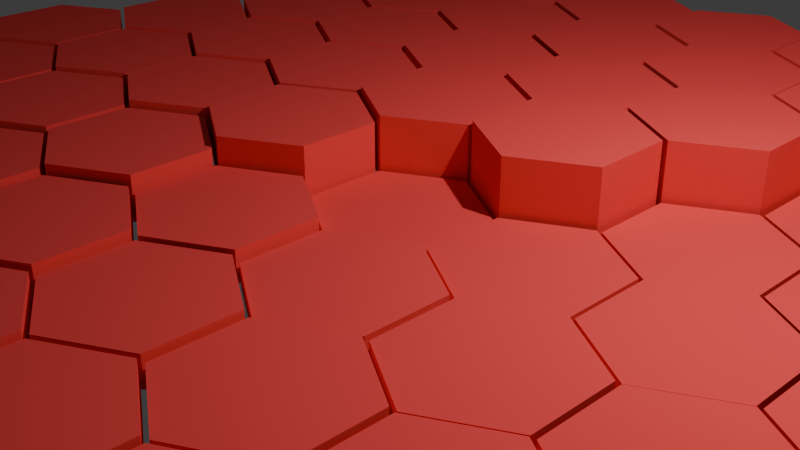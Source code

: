 # Source: NewTask.blend  (saved by Blender 4.0.36; exported with 4.5.12 LTS)
import bpy
from mathutils import Matrix  # noqa: F401  (used for matrix-valued properties, if any)

bpy.ops.wm.read_factory_settings(use_empty=True)
scene = bpy.context.scene
scene.name = 'Scene'

# ---- collections
col_collection = bpy.data.collections.new('Collection'); scene.collection.children.link(col_collection)

# ---- materials (node trees are filled in below, after node groups)
mat_material_001 = bpy.data.materials.new('Material.001')
mat_material_001.use_transparent_shadow = False
mat_material_001.diffuse_color = (1.0, 0.08491, 0.08491, 1.0)

# ---- node groups
ng_auto_smooth = bpy.data.node_groups.new('Auto Smooth', 'GeometryNodeTree')
_s = ng_auto_smooth.interface.new_socket(name='Geometry', in_out='OUTPUT', socket_type='NodeSocketGeometry')
_s = ng_auto_smooth.interface.new_socket(name='Geometry', in_out='INPUT', socket_type='NodeSocketGeometry')
_s = ng_auto_smooth.interface.new_socket(name='Angle', in_out='INPUT', socket_type='NodeSocketFloat')
_s.subtype = 'ANGLE'
_s.min_value = 0.0
_s.max_value = 3.142
ng_auto_smooth.is_modifier = True
_N = ng_auto_smooth.nodes; _L = ng_auto_smooth.links
n0 = _N.new('NodeGroupOutput'); n0.name = 'Group Output'; n0.location = (480, -100)
n1 = _N.new('NodeGroupInput'); n1.name = 'Group Input'; n1.location = (-420, -300)
n2 = _N.new('NodeGroupInput'); n2.name = 'Group Input.001'; n2.location = (-60, -100)
n3 = _N.new('GeometryNodeSetShadeSmooth'); n3.name = 'Set Shade Smooth'; n3.location = (120, -100)
n3.domain = 'EDGE'
n4 = _N.new('GeometryNodeSetShadeSmooth'); n4.name = 'Set Shade Smooth.001'; n4.location = (300, -100)
n5 = _N.new('GeometryNodeInputMeshEdgeAngle'); n5.name = 'Edge Angle'; n5.location = (-420, -220)
n6 = _N.new('GeometryNodeInputEdgeSmooth'); n6.name = 'Is Edge Smooth'; n6.location = (-60, -160)
n7 = _N.new('GeometryNodeInputShadeSmooth'); n7.name = 'Is Face Smooth'; n7.location = (-240, -340)
n8 = _N.new('FunctionNodeBooleanMath'); n8.name = 'Boolean Math'; n8.location = (-60, -220)
n9 = _N.new('FunctionNodeCompare'); n9.name = 'Compare'; n9.location = (-240, -180)
n9.operation = 'LESS_EQUAL'
_L.new(n5.outputs[0], n9.inputs[0])
_L.new(n4.outputs[0], n0.inputs[0])
_L.new(n1.outputs[1], n9.inputs[1])
_L.new(n9.outputs[0], n8.inputs[0])
_L.new(n7.outputs[0], n8.inputs[1])
_L.new(n2.outputs[0], n3.inputs[0])
_L.new(n6.outputs[0], n3.inputs[1])
_L.new(n3.outputs[0], n4.inputs[0])
_L.new(n8.outputs[0], n3.inputs[2])
n0.is_active_output = True

# ---- material node trees

# ---- world
world_world = bpy.data.worlds.new('World'); scene.world = world_world
world_world.use_nodes = True; world_world.node_tree.nodes.clear()
_N = world_world.node_tree.nodes; _L = world_world.node_tree.links
n0 = _N.new('ShaderNodeOutputWorld'); n0.name = 'World Output'; n0.location = (300, 300)
n1 = _N.new('ShaderNodeBackground'); n1.name = 'Background'; n1.location = (10, 300)
n1.inputs[0].default_value = (0.05088, 0.05088, 0.05088, 1.0)
_L.new(n1.outputs[0], n0.inputs[0])
n0.is_active_output = True
world_world.color = (0.05088, 0.05088, 0.05088)
world_world.use_sun_shadow = False
world_world.sun_shadow_jitter_overblur = 0.0

# ---- cameras
cam_camera = bpy.data.cameras.new('Camera')
cam_camera.clip_end = 100.0
cam_camera.ortho_scale = 7.314

# ---- lights
light_light = bpy.data.lights.new('Light', 'POINT')
light_light.transmission_factor = 0.0
light_light.use_soft_falloff = False
light_light.energy = 1000.0
light_light.shadow_soft_size = 0.1
light_light.shadow_maximum_resolution = 0.006
light_light.use_absolute_resolution = True

# ---- meshes
me_hex_grid = bpy.data.meshes.new('Hex.Grid')
me_hex_grid.from_pydata([(-6.928, 0.9675, 0.0), (-7.766, 0.4837, 0.0), (-7.766, -0.4837, 0.0), (-6.928, -0.9675, 0.0), (-6.09, -0.4837, 0.0), (-6.09, 0.4837, 0.0), (-6.062, 2.467, 0.0), (-6.9, 1.984, 0.0), (-6.9, 1.016, 0.0), (-6.062, 0.5325, 0.0), (-5.224, 1.016, 0.0), (-5.224, 1.984, 0.0), (-5.196, 3.967, 0.0), (-6.034, 3.484, 0.0), (-6.034, 2.516, 0.0), (-5.196, 2.033, 0.0), (-4.358, 2.516, 0.0), (-4.358, 3.484, 0.0), (-4.33, 5.468, 0.0), (-5.168, 4.984, 0.0), (-5.168, 4.016, 0.0), (-4.33, 3.533, 0.0), (-3.492, 4.016, 0.0), (-3.492, 4.984, 0.0), (-3.464, 6.968, 0.0), (-4.302, 6.484, 0.0), (-4.302, 5.516, 0.0), (-3.464, 5.032, 0.0), (-2.626, 5.516, 0.0), (-2.626, 6.484, 0.0), (-6.062, -0.5325, 0.0), (-6.9, -1.016, 0.0), (-6.9, -1.984, 0.0), (-6.062, -2.467, 0.0), (-5.224, -1.984, 0.0), (-5.224, -1.016, 0.0), (-5.196, 0.9675, 0.0), (-6.034, 0.4837, 0.0), (-6.034, -0.4837, 0.0), (-5.196, -0.9675, 0.0), (-4.358, -0.4837, 0.0), (-4.358, 0.4837, 0.0), (-4.33, 2.467, 0.0), (-5.168, 1.984, 0.0), (-5.168, 1.016, 0.0), (-4.33, 0.5325, 0.0), (-3.492, 1.016, 0.0), (-3.492, 1.984, 0.0), (-3.464, 3.967, 0.0), (-4.302, 3.484, 0.0), (-4.302, 2.516, 0.0), (-3.464, 2.033, 0.0), (-2.626, 2.516, 0.0), (-2.626, 3.484, 0.0), (-2.598, 5.468, 0.0), (-3.436, 4.984, 0.0), (-3.436, 4.016, 0.0), (-2.598, 3.533, 0.0), (-1.76, 4.016, 0.0), (-1.76, 4.984, 0.0), (-1.732, 6.968, 0.0), (-2.57, 6.484, 0.0), (-2.57, 5.516, 0.0), (-1.732, 5.032, 0.0), (-0.8942, 5.516, 0.0), (-0.8942, 6.484, 0.0), (-5.196, -2.033, 0.0), (-6.034, -2.516, 0.0), (-6.034, -3.484, 0.0), (-5.196, -3.967, 0.0), (-4.358, -3.484, 0.0), (-4.358, -2.516, 0.0), (-4.33, -0.5325, 0.0), (-5.168, -1.016, 0.0), (-5.168, -1.984, 0.0), (-4.33, -2.467, 0.0), (-3.492, -1.984, 0.0), (-3.492, -1.016, 0.0), (-3.464, 0.9675, 0.0), (-4.302, 0.4837, 0.0), (-4.302, -0.4837, 0.0), (-3.464, -0.9675, 0.0), (-2.626, -0.4837, 0.0), (-2.626, 0.4837, 0.0), (-2.598, 2.467, 0.0), (-3.436, 1.984, 0.0), (-3.436, 1.016, 0.0), (-2.598, 0.5325, 0.0), (-1.76, 1.016, 0.0), (-1.76, 1.984, 0.0), (-1.732, 3.967, 0.0), (-2.57, 3.484, 0.0), (-2.57, 2.516, 0.0), (-1.732, 2.033, 0.0), (-0.8942, 2.516, 0.0), (-0.8942, 3.484, 0.0), (-0.866, 5.468, 0.0), (-1.704, 4.984, 0.0), (-1.704, 4.016, 0.0), (-0.866, 3.533, 0.0), (-0.02815, 4.016, 0.0), (-0.02815, 4.984, 0.0), (0.0, 6.968, 0.0), (-0.8379, 6.484, 0.0), (-0.8379, 5.516, 0.0), (0.0, 5.032, 0.0), (0.8379, 5.516, 0.0), (0.8379, 6.484, 0.0), (-4.33, -3.533, 0.0), (-5.168, -4.016, 0.0), (-5.168, -4.984, 0.0), (-4.33, -5.468, 0.0), (-3.492, -4.984, 0.0), (-3.492, -4.016, 0.0), (-3.464, -2.033, 0.0), (-4.302, -2.516, 0.0), (-4.302, -3.484, 0.0), (-3.464, -3.967, 0.0), (-2.626, -3.484, 0.0), (-2.626, -2.516, 0.0), (-2.598, -0.5325, 0.0), (-3.436, -1.016, 0.0), (-3.436, -1.984, 0.0), (-2.598, -2.467, 0.0), (-1.76, -1.984, 0.0), (-1.76, -1.016, 0.0), (-1.732, 0.9675, 0.0), (-2.57, 0.4837, 0.0), (-2.57, -0.4837, 0.0), (-1.732, -0.9675, 0.0), (-0.8942, -0.4837, 0.0), (-0.8942, 0.4837, 0.0), (-0.866, 2.467, 0.0), (-1.704, 1.984, 0.0), (-1.704, 1.016, 0.0), (-0.866, 0.5325, 0.0), (-0.02815, 1.016, 0.0), (-0.02815, 1.984, 0.0), (0.0, 3.967, 0.0), (-0.8379, 3.484, 0.0), (-0.8379, 2.516, 0.0), (0.0, 2.033, 0.0), (0.8379, 2.516, 0.0), (0.8379, 3.484, 0.0), (0.866, 5.468, 0.0), (0.02815, 4.984, 0.0), (0.02815, 4.016, 0.0), (0.866, 3.533, 0.0), (1.704, 4.016, 0.0), (1.704, 4.984, 0.0), (1.732, 6.968, 0.0), (0.8942, 6.484, 0.0), (0.8942, 5.516, 0.0), (1.732, 5.032, 0.0), (2.57, 5.516, 0.0), (2.57, 6.484, 0.0), (-3.464, -5.032, 0.0), (-4.302, -5.516, 0.0), (-4.302, -6.484, 0.0), (-3.464, -6.968, 0.0), (-2.626, -6.484, 0.0), (-2.626, -5.516, 0.0), (-2.598, -3.533, 0.0), (-3.436, -4.016, 0.0), (-3.436, -4.984, 0.0), (-2.598, -5.468, 0.0), (-1.76, -4.984, 0.0), (-1.76, -4.016, 0.0), (-1.732, -2.033, 0.0), (-2.57, -2.516, 0.0), (-2.57, -3.484, 0.0), (-1.732, -3.967, 0.0), (-0.8942, -3.484, 0.0), (-0.8942, -2.516, 0.0), (-0.866, -0.5325, 0.0), (-1.704, -1.016, 0.0), (-1.704, -1.984, 0.0), (-0.866, -2.467, 0.0), (-0.02815, -1.984, 0.0), (-0.02815, -1.016, 0.0), (0.0, 0.9675, 0.0), (-0.8379, 0.4837, 0.0), (-0.8379, -0.4837, 0.0), (0.0, -0.9675, 0.0), (0.8379, -0.4837, 0.0), (0.8379, 0.4837, 0.0), (0.866, 2.467, 0.0), (0.02815, 1.984, 0.0), (0.02815, 1.016, 0.0), (0.866, 0.5325, 0.0), (1.704, 1.016, 0.0), (1.704, 1.984, 0.0), (1.732, 3.967, 0.0), (0.8942, 3.484, 0.0), (0.8942, 2.516, 0.0), (1.732, 2.033, 0.0), (2.57, 2.516, 0.0), (2.57, 3.484, 0.0), (2.598, 5.468, 0.0), (1.76, 4.984, 0.0), (1.76, 4.016, 0.0), (2.598, 3.533, 0.0), (3.436, 4.016, 0.0), (3.436, 4.984, 0.0), (3.464, 6.968, 0.0), (2.626, 6.484, 0.0), (2.626, 5.516, 0.0), (3.464, 5.032, 0.0), (4.302, 5.516, 0.0), (4.302, 6.484, 0.0), (-1.732, -5.032, 0.0), (-2.57, -5.516, 0.0), (-2.57, -6.484, 0.0), (-1.732, -6.968, 0.0), (-0.8942, -6.484, 0.0), (-0.8942, -5.516, 0.0), (-0.866, -3.533, 0.0), (-1.704, -4.016, 0.0), (-1.704, -4.984, 0.0), (-0.866, -5.468, 0.0), (-0.02815, -4.984, 0.0), (-0.02815, -4.016, 0.0), (0.0, -2.033, 0.0), (-0.8379, -2.516, 0.0), (-0.8379, -3.484, 0.0), (0.0, -3.967, 0.0), (0.8379, -3.484, 0.0), (0.8379, -2.516, 0.0), (0.866, -0.5325, 0.0), (0.02815, -1.016, 0.0), (0.02815, -1.984, 0.0), (0.866, -2.467, 0.0), (1.704, -1.984, 0.0), (1.704, -1.016, 0.0), (1.732, 0.9675, 0.0), (0.8942, 0.4837, 0.0), (0.8942, -0.4837, 0.0), (1.732, -0.9675, 0.0), (2.57, -0.4837, 0.0), (2.57, 0.4837, 0.0), (2.598, 2.467, 0.0), (1.76, 1.984, 0.0), (1.76, 1.016, 0.0), (2.598, 0.5325, 0.0), (3.436, 1.016, 0.0), (3.436, 1.984, 0.0), (3.464, 3.967, 0.0), (2.626, 3.484, 0.0), (2.626, 2.516, 0.0), (3.464, 2.033, 0.0), (4.302, 2.516, 0.0), (4.302, 3.484, 0.0), (4.33, 5.468, 0.0), (3.492, 4.984, 0.0), (3.492, 4.016, 0.0), (4.33, 3.533, 0.0), (5.168, 4.016, 0.0), (5.168, 4.984, 0.0), (0.0, -5.032, 0.0), (-0.8379, -5.516, 0.0), (-0.8379, -6.484, 0.0), (0.0, -6.968, 0.0), (0.8379, -6.484, 0.0), (0.8379, -5.516, 0.0), (0.866, -3.533, 0.0), (0.02815, -4.016, 0.0), (0.02815, -4.984, 0.0), (0.866, -5.468, 0.0), (1.704, -4.984, 0.0), (1.704, -4.016, 0.0), (1.732, -2.033, 0.0), (0.8942, -2.516, 0.0), (0.8942, -3.484, 0.0), (1.732, -3.967, 0.0), (2.57, -3.484, 0.0), (2.57, -2.516, 0.0), (2.598, -0.5325, 0.0), (1.76, -1.016, 0.0), (1.76, -1.984, 0.0), (2.598, -2.467, 0.0), (3.436, -1.984, 0.0), (3.436, -1.016, 0.0), (3.464, 0.9675, 0.0), (2.626, 0.4837, 0.0), (2.626, -0.4837, 0.0), (3.464, -0.9675, 0.0), (4.302, -0.4837, 0.0), (4.302, 0.4837, 0.0), (4.33, 2.467, 0.0), (3.492, 1.984, 0.0), (3.492, 1.016, 0.0), (4.33, 0.5325, 0.0), (5.168, 1.016, 0.0), (5.168, 1.984, 0.0), (5.196, 3.967, 0.0), (4.358, 3.484, 0.0), (4.358, 2.516, 0.0), (5.196, 2.033, 0.0), (6.034, 2.516, 0.0), (6.034, 3.484, 0.0), (1.732, -5.032, 0.0), (0.8942, -5.516, 0.0), (0.8942, -6.484, 0.0), (1.732, -6.968, 0.0), (2.57, -6.484, 0.0), (2.57, -5.516, 0.0), (2.598, -3.533, 0.0), (1.76, -4.016, 0.0), (1.76, -4.984, 0.0), (2.598, -5.468, 0.0), (3.436, -4.984, 0.0), (3.436, -4.016, 0.0), (3.464, -2.033, 0.0), (2.626, -2.516, 0.0), (2.626, -3.484, 0.0), (3.464, -3.967, 0.0), (4.302, -3.484, 0.0), (4.302, -2.516, 0.0), (4.33, -0.5325, 0.0), (3.492, -1.016, 0.0), (3.492, -1.984, 0.0), (4.33, -2.467, 0.0), (5.168, -1.984, 0.0), (5.168, -1.016, 0.0), (5.196, 0.9675, 0.0), (4.358, 0.4837, 0.0), (4.358, -0.4837, 0.0), (5.196, -0.9675, 0.0), (6.034, -0.4837, 0.0), (6.034, 0.4837, 0.0), (6.062, 2.467, 0.0), (5.224, 1.984, 0.0), (5.224, 1.016, 0.0), (6.062, 0.5325, 0.0), (6.9, 1.016, 0.0), (6.9, 1.984, 0.0), (3.464, -5.032, 0.0), (2.626, -5.516, 0.0), (2.626, -6.484, 0.0), (3.464, -6.968, 0.0), (4.302, -6.484, 0.0), (4.302, -5.516, 0.0), (4.33, -3.533, 0.0), (3.492, -4.016, 0.0), (3.492, -4.984, 0.0), (4.33, -5.468, 0.0), (5.168, -4.984, 0.0), (5.168, -4.016, 0.0), (5.196, -2.033, 0.0), (4.358, -2.516, 0.0), (4.358, -3.484, 0.0), (5.196, -3.967, 0.0), (6.034, -3.484, 0.0), (6.034, -2.516, 0.0), (6.062, -0.5325, 0.0), (5.224, -1.016, 0.0), (5.224, -1.984, 0.0), (6.062, -2.467, 0.0), (6.9, -1.984, 0.0), (6.9, -1.016, 0.0), (6.928, 0.9675, 0.0), (6.09, 0.4837, 0.0), (6.09, -0.4837, 0.0), (6.928, -0.9675, 0.0), (7.766, -0.4837, 0.0), (7.766, 0.4837, 0.0), (-6.928, 0.9675, 0.5745), (-7.766, 0.4837, 0.5745), (-7.766, -0.4837, 0.5745), (-6.928, -0.9675, 0.5745), (-6.09, -0.4837, 0.5745), (-6.09, 0.4837, 0.5745), (-6.062, 2.467, 0.607), (-6.9, 1.984, 0.607), (-6.9, 1.016, 0.607), (-6.062, 0.5325, 0.607), (-5.224, 1.016, 0.607), (-5.224, 1.984, 0.607), (-5.196, 3.967, 0.6407), (-6.034, 3.484, 0.6407), (-6.034, 2.516, 0.6407), (-5.196, 2.033, 0.6407), (-4.358, 2.516, 0.6407), (-4.358, 3.484, 0.6407), (-4.33, 5.468, 0.6702), (-5.168, 4.984, 0.6702), (-5.168, 4.016, 0.6702), (-4.33, 3.533, 0.6702), (-3.492, 4.016, 0.6702), (-3.492, 4.984, 0.6702), (-3.464, 6.968, 0.6932), (-4.302, 6.484, 0.6932), (-4.302, 5.516, 0.6932), (-3.464, 5.032, 0.6932), (-2.626, 5.516, 0.6932), (-2.626, 6.484, 0.6932), (-6.062, -0.5325, 0.5449), (-6.9, -1.016, 0.5449), (-6.9, -1.984, 0.5449), (-6.062, -2.467, 0.5449), (-5.224, -1.984, 0.5449), (-5.224, -1.016, 0.5449), (-5.196, 0.9675, 0.582), (-6.034, 0.4837, 0.582), (-6.034, -0.4837, 0.582), (-5.196, -0.9675, 0.582), (-4.358, -0.4837, 0.582), (-4.358, 0.4837, 0.582), (-4.33, 2.467, 0.6276), (-5.168, 1.984, 0.6276), (-5.168, 1.016, 0.6276), (-4.33, 0.5325, 0.6276), (-3.492, 1.016, 0.6276), (-3.492, 1.984, 0.6276), (-3.464, 3.967, 0.6694), (-4.302, 3.484, 0.6694), (-4.302, 2.516, 0.6694), (-3.464, 2.033, 0.6694), (-2.626, 2.516, 0.6694), (-2.626, 3.484, 0.6694), (-2.598, 5.468, 0.6994), (-3.436, 4.984, 0.6994), (-3.436, 4.016, 0.6994), (-2.598, 3.533, 0.6994), (-1.76, 4.016, 0.6994), (-1.76, 4.984, 0.6994), (-1.732, 6.968, 0.7193), (-2.57, 6.484, 0.7193), (-2.57, 5.516, 0.7193), (-1.732, 5.032, 0.7193), (-0.8942, 5.516, 0.7193), (-0.8942, 6.484, 0.7193), (-5.196, -2.033, 0.5064), (-6.034, -2.516, 0.5064), (-6.034, -3.484, 0.5064), (-5.196, -3.967, 0.5064), (-4.358, -3.484, 0.5064), (-4.358, -2.516, 0.5064), (-4.33, -0.5325, 0.5393), (-5.168, -1.016, 0.5393), (-5.168, -1.984, 0.5393), (-4.33, -2.467, 0.5393), (-3.492, -1.984, 0.5393), (-3.492, -1.016, 0.5393), (-3.464, 0.9675, 0.5989), (-4.302, 0.4837, 0.5989), (-4.302, -0.4837, 0.5989), (-3.464, -0.9675, 0.5989), (-2.626, -0.4837, 0.5989), (-2.626, 0.4837, 0.5989), (-2.598, 2.467, 0.6675), (-3.436, 1.984, 0.6675), (-3.436, 1.016, 0.6675), (-2.598, 0.5325, 0.6675), (-1.76, 1.016, 0.6675), (-1.76, 1.984, 0.6675), (-1.732, 3.967, 0.7107), (-2.57, 3.484, 0.7107), (-2.57, 2.516, 0.7107), (-1.732, 2.033, 0.7107), (-0.8942, 2.516, 0.7107), (-0.8942, 3.484, 0.7107), (-0.866, 5.468, 0.7336), (-1.704, 4.984, 0.7336), (-1.704, 4.016, 0.7336), (-0.866, 3.533, 0.7336), (-0.02815, 4.016, 0.7336), (-0.02815, 4.984, 0.7336), (0.0, 6.968, 0.7467), (-0.8379, 6.484, 0.7467), (-0.8379, 5.516, 0.7467), (0.0, 5.032, 0.7467), (0.8379, 5.516, 0.7467), (0.8379, 6.484, 0.7467), (-4.33, -3.533, 0.4656), (-5.168, -4.016, 0.4656), (-5.168, -4.984, 0.4656), (-4.33, -5.468, 0.4656), (-3.492, -4.984, 0.4656), (-3.492, -4.016, 0.4656), (-3.464, -2.033, 0.4799), (-4.302, -2.516, 0.4799), (-4.302, -3.484, 0.4799), (-3.464, -3.967, 0.4799), (-2.626, -3.484, 0.4799), (-2.626, -2.516, 0.4799), (-2.598, -0.5325, 0.5221), (-3.436, -1.016, 0.5221), (-3.436, -1.984, 0.5221), (-2.598, -2.467, 0.5221), (-1.76, -1.984, 0.5221), (-1.76, -1.016, 0.5221), (-1.732, 0.9675, 0.6605), (-2.57, 0.4837, 0.6605), (-2.57, -0.4837, 0.6605), (-1.732, -0.9675, 0.6605), (-0.8942, -0.4837, 0.6605), (-0.8942, 0.4837, 0.6605), (-0.866, 2.467, 0.7369), (-1.704, 1.984, 0.7369), (-1.704, 1.016, 0.7369), (-0.866, 0.5325, 0.7369), (-0.02815, 1.016, 0.7369), (-0.02815, 1.984, 0.7369), (0.0, 3.967, 0.7582), (-0.8379, 3.484, 0.7582), (-0.8379, 2.516, 0.7582), (0.0, 2.033, 0.7582), (0.8379, 2.516, 0.7582), (0.8379, 3.484, 0.7582), (0.866, 5.468, 0.7673), (0.02815, 4.984, 0.7673), (0.02815, 4.016, 0.7673), (0.866, 3.533, 0.7673), (1.704, 4.016, 0.7673), (1.704, 4.984, 0.7673), (1.732, 6.968, 0.7724), (0.8942, 6.484, 0.7724), (0.8942, 5.516, 0.7724), (1.732, 5.032, 0.7724), (2.57, 5.516, 0.7724), (2.57, 6.484, 0.7724), (-3.464, -5.032, 0.4319), (-4.302, -5.516, 0.4319), (-4.302, -6.484, 0.4319), (-3.464, -6.968, 0.4319), (-2.626, -6.484, 0.4319), (-2.626, -5.516, 0.4319), (-2.598, -3.533, 0.4286), (-3.436, -4.016, 0.4286), (-3.436, -4.984, 0.4286), (-2.598, -5.468, 0.4286), (-1.76, -4.984, 0.4286), (-1.76, -4.016, 0.4286), (-1.732, -2.033, 0.42), (-2.57, -2.516, 0.42), (-2.57, -3.484, 0.42), (-1.732, -3.967, 0.42), (-0.8942, -3.484, 0.42), (-0.8942, -2.516, 0.42), (-0.866, -0.5325, 0.3517), (-1.704, -1.016, 0.3517), (-1.704, -1.984, 0.3517), (-0.866, -2.467, 0.3517), (-0.02815, -1.984, 0.3517), (-0.02815, -1.016, 0.3517), (0.0, 0.9675, 0.1184), (-0.8379, 0.4837, 0.1184), (-0.8379, -0.4837, 0.1184), (0.0, -0.9675, 0.1184), (0.8379, -0.4837, 0.1184), (0.8379, 0.4837, 0.1184), (0.866, 2.467, 0.8023), (0.02815, 1.984, 0.8023), (0.02815, 1.016, 0.8023), (0.866, 0.5325, 0.8023), (1.704, 1.016, 0.8023), (1.704, 1.984, 0.8023), (1.732, 3.967, 0.7977), (0.8942, 3.484, 0.7977), (0.8942, 2.516, 0.7977), (1.732, 2.033, 0.7977), (2.57, 2.516, 0.7977), (2.57, 3.484, 0.7977), (2.598, 5.468, 0.7954), (1.76, 4.984, 0.7954), (1.76, 4.016, 0.7954), (2.598, 3.533, 0.7954), (3.436, 4.016, 0.7954), (3.436, 4.984, 0.7954), (3.464, 6.968, 0.7942), (2.626, 6.484, 0.7942), (2.626, 5.516, 0.7942), (3.464, 5.032, 0.7942), (4.302, 5.516, 0.7942), (4.302, 6.484, 0.7942), (-1.732, -5.032, 0.3971), (-2.57, -5.516, 0.3971), (-2.57, -6.484, 0.3971), (-1.732, -6.968, 0.3971), (-0.8942, -6.484, 0.3971), (-0.8942, -5.516, 0.3971), (-0.866, -3.533, 0.3766), (-1.704, -4.016, 0.3766), (-1.704, -4.984, 0.3766), (-0.866, -5.468, 0.3766), (-0.02815, -4.984, 0.3766), (-0.02815, -4.016, 0.3766), (0.0, -2.033, 0.3293), (-0.8379, -2.516, 0.3293), (-0.8379, -3.484, 0.3293), (0.0, -3.967, 0.3293), (0.8379, -3.484, 0.3293), (0.8379, -2.516, 0.3293), (0.866, -0.5325, 0.2351), (0.02815, -1.016, 0.2351), (0.02815, -1.984, 0.2351), (0.866, -2.467, 0.2351), (1.704, -1.984, 0.2351), (1.704, -1.016, 0.2351), (1.732, 0.9675, 0.1668), (0.8942, 0.4837, 0.1668), (0.8942, -0.4837, 0.1668), (1.732, -0.9675, 0.1668), (2.57, -0.4837, 0.1668), (2.57, 0.4837, 0.1668), (2.598, 2.467, 0.1383), (1.76, 1.984, 0.1383), (1.76, 1.016, 0.1383), (2.598, 0.5325, 0.1383), (3.436, 1.016, 0.1383), (3.436, 1.984, 0.1383), (3.464, 3.967, 0.1245), (2.626, 3.484, 0.1245), (2.626, 2.516, 0.1245), (3.464, 2.033, 0.1245), (4.302, 2.516, 0.1245), (4.302, 3.484, 0.1245), (4.33, 5.468, 0.1167), (3.492, 4.984, 0.1167), (3.492, 4.016, 0.1167), (4.33, 3.533, 0.1167), (5.168, 4.016, 0.1167), (5.168, 4.984, 0.1167), (0.0, -5.032, 0.3589), (-0.8379, -5.516, 0.3589), (-0.8379, -6.484, 0.3589), (0.0, -6.968, 0.3589), (0.8379, -6.484, 0.3589), (0.8379, -5.516, 0.3589), (0.866, -3.533, 0.3263), (0.02815, -4.016, 0.3263), (0.02815, -4.984, 0.3263), (0.866, -5.468, 0.3263), (1.704, -4.984, 0.3263), (1.704, -4.016, 0.3263), (1.732, -2.033, 0.2763), (0.8942, -2.516, 0.2763), (0.8942, -3.484, 0.2763), (1.732, -3.967, 0.2763), (2.57, -3.484, 0.2763), (2.57, -2.516, 0.2763), (2.598, -0.5325, 0.2213), (1.76, -1.016, 0.2213), (1.76, -1.984, 0.2213), (2.598, -2.467, 0.2213), (3.436, -1.984, 0.2213), (3.436, -1.016, 0.2213), (3.464, 0.9675, 0.1814), (2.626, 0.4837, 0.1814), (2.626, -0.4837, 0.1814), (3.464, -0.9675, 0.1814), (4.302, -0.4837, 0.1814), (4.302, 0.4837, 0.1814), (4.33, 2.467, 0.157), (3.492, 1.984, 0.157), (3.492, 1.016, 0.157), (4.33, 0.5325, 0.157), (5.168, 1.016, 0.157), (5.168, 1.984, 0.157), (5.196, 3.967, 0.142), (4.358, 3.484, 0.142), (4.358, 2.516, 0.142), (5.196, 2.033, 0.142), (6.034, 2.516, 0.142), (6.034, 3.484, 0.142), (1.732, -5.032, 0.3252), (0.8942, -5.516, 0.3252), (0.8942, -6.484, 0.3252), (1.732, -6.968, 0.3252), (2.57, -6.484, 0.3252), (2.57, -5.516, 0.3252), (2.598, -3.533, 0.2919), (1.76, -4.016, 0.2919), (1.76, -4.984, 0.2919), (2.598, -5.468, 0.2919), (3.436, -4.984, 0.2919), (3.436, -4.016, 0.2919), (3.464, -2.033, 0.2528), (2.626, -2.516, 0.2528), (2.626, -3.484, 0.2528), (3.464, -3.967, 0.2528), (4.302, -3.484, 0.2528), (4.302, -2.516, 0.2528), (4.33, -0.5325, 0.2163), (3.492, -1.016, 0.2163), (3.492, -1.984, 0.2163), (4.33, -2.467, 0.2163), (5.168, -1.984, 0.2163), (5.168, -1.016, 0.2163), (5.196, 0.9675, 0.1881), (4.358, 0.4837, 0.1881), (4.358, -0.4837, 0.1881), (5.196, -0.9675, 0.1881), (6.034, -0.4837, 0.1881), (6.034, 0.4837, 0.1881), (6.062, 2.467, 0.168), (5.224, 1.984, 0.168), (5.224, 1.016, 0.168), (6.062, 0.5325, 0.168), (6.9, 1.016, 0.168), (6.9, 1.984, 0.168), (3.464, -5.032, 0.2997), (2.626, -5.516, 0.2997), (2.626, -6.484, 0.2997), (3.464, -6.968, 0.2997), (4.302, -6.484, 0.2997), (4.302, -5.516, 0.2997), (4.33, -3.533, 0.2706), (3.492, -4.016, 0.2706), (3.492, -4.984, 0.2706), (4.33, -5.468, 0.2706), (5.168, -4.984, 0.2706), (5.168, -4.016, 0.2706), (5.196, -2.033, 0.2407), (4.358, -2.516, 0.2407), (4.358, -3.484, 0.2407), (5.196, -3.967, 0.2407), (6.034, -3.484, 0.2407), (6.034, -2.516, 0.2407), (6.062, -0.5325, 0.2138), (5.224, -1.016, 0.2138), (5.224, -1.984, 0.2138), (6.062, -2.467, 0.2138), (6.9, -1.984, 0.2138), (6.9, -1.016, 0.2138), (6.928, 0.9675, 0.1919), (6.09, 0.4837, 0.1919), (6.09, -0.4837, 0.1919), (6.928, -0.9675, 0.1919), (7.766, -0.4837, 0.1919), (7.766, 0.4837, 0.1919)], [], [(0, 3, 2, 1), (3, 0, 5, 4), (6, 9, 8, 7), (9, 6, 11, 10), (12, 15, 14, 13), (15, 12, 17, 16), (18, 21, 20, 19), (21, 18, 23, 22), (24, 27, 26, 25), (27, 24, 29, 28), (30, 33, 32, 31), (33, 30, 35, 34), (36, 39, 38, 37), (39, 36, 41, 40), (42, 45, 44, 43), (45, 42, 47, 46), (48, 51, 50, 49), (51, 48, 53, 52), (54, 57, 56, 55), (57, 54, 59, 58), (60, 63, 62, 61), (63, 60, 65, 64), (66, 69, 68, 67), (69, 66, 71, 70), (72, 75, 74, 73), (75, 72, 77, 76), (78, 81, 80, 79), (81, 78, 83, 82), (84, 87, 86, 85), (87, 84, 89, 88), (90, 93, 92, 91), (93, 90, 95, 94), (96, 99, 98, 97), (99, 96, 101, 100), (102, 105, 104, 103), (105, 102, 107, 106), (108, 111, 110, 109), (111, 108, 113, 112), (114, 117, 116, 115), (117, 114, 119, 118), (120, 123, 122, 121), (123, 120, 125, 124), (126, 129, 128, 127), (129, 126, 131, 130), (132, 135, 134, 133), (135, 132, 137, 136), (138, 141, 140, 139), (141, 138, 143, 142), (144, 147, 146, 145), (147, 144, 149, 148), (150, 153, 152, 151), (153, 150, 155, 154), (156, 159, 158, 157), (159, 156, 161, 160), (162, 165, 164, 163), (165, 162, 167, 166), (168, 171, 170, 169), (171, 168, 173, 172), (174, 177, 176, 175), (177, 174, 179, 178), (180, 183, 182, 181), (183, 180, 185, 184), (186, 189, 188, 187), (189, 186, 191, 190), (192, 195, 194, 193), (195, 192, 197, 196), (198, 201, 200, 199), (201, 198, 203, 202), (204, 207, 206, 205), (207, 204, 209, 208), (210, 213, 212, 211), (213, 210, 215, 214), (216, 219, 218, 217), (219, 216, 221, 220), (222, 225, 224, 223), (225, 222, 227, 226), (228, 231, 230, 229), (231, 228, 233, 232), (234, 237, 236, 235), (237, 234, 239, 238), (240, 243, 242, 241), (243, 240, 245, 244), (246, 249, 248, 247), (249, 246, 251, 250), (252, 255, 254, 253), (255, 252, 257, 256), (258, 261, 260, 259), (261, 258, 263, 262), (264, 267, 266, 265), (267, 264, 269, 268), (270, 273, 272, 271), (273, 270, 275, 274), (276, 279, 278, 277), (279, 276, 281, 280), (282, 285, 284, 283), (285, 282, 287, 286), (288, 291, 290, 289), (291, 288, 293, 292), (294, 297, 296, 295), (297, 294, 299, 298), (300, 303, 302, 301), (303, 300, 305, 304), (306, 309, 308, 307), (309, 306, 311, 310), (312, 315, 314, 313), (315, 312, 317, 316), (318, 321, 320, 319), (321, 318, 323, 322), (324, 327, 326, 325), (327, 324, 329, 328), (330, 333, 332, 331), (333, 330, 335, 334), (336, 339, 338, 337), (339, 336, 341, 340), (342, 345, 344, 343), (345, 342, 347, 346), (348, 351, 350, 349), (351, 348, 353, 352), (354, 357, 356, 355), (357, 354, 359, 358), (360, 363, 362, 361), (363, 360, 365, 364), (366, 367, 368, 369), (369, 370, 371, 366), (2, 3, 369, 368), (0, 1, 367, 366), (5, 0, 366, 371), (3, 4, 370, 369), (1, 2, 368, 367), (4, 5, 371, 370), (372, 373, 374, 375), (375, 376, 377, 372), (10, 11, 377, 376), (8, 9, 375, 374), (6, 7, 373, 372), (11, 6, 372, 377), (9, 10, 376, 375), (7, 8, 374, 373), (378, 379, 380, 381), (381, 382, 383, 378), (16, 17, 383, 382), (14, 15, 381, 380), (12, 13, 379, 378), (17, 12, 378, 383), (15, 16, 382, 381), (13, 14, 380, 379), (384, 385, 386, 387), (387, 388, 389, 384), (21, 22, 388, 387), (19, 20, 386, 385), (22, 23, 389, 388), (20, 21, 387, 386), (18, 19, 385, 384), (23, 18, 384, 389), (390, 391, 392, 393), (393, 394, 395, 390), (29, 24, 390, 395), (27, 28, 394, 393), (25, 26, 392, 391), (28, 29, 395, 394), (26, 27, 393, 392), (24, 25, 391, 390), (396, 397, 398, 399), (399, 400, 401, 396), (30, 31, 397, 396), (35, 30, 396, 401), (33, 34, 400, 399), (31, 32, 398, 397), (34, 35, 401, 400), (32, 33, 399, 398), (402, 403, 404, 405), (405, 406, 407, 402), (40, 41, 407, 406), (38, 39, 405, 404), (36, 37, 403, 402), (41, 36, 402, 407), (39, 40, 406, 405), (37, 38, 404, 403), (408, 409, 410, 411), (411, 412, 413, 408), (46, 47, 413, 412), (44, 45, 411, 410), (42, 43, 409, 408), (47, 42, 408, 413), (45, 46, 412, 411), (43, 44, 410, 409), (414, 415, 416, 417), (417, 418, 419, 414), (49, 50, 416, 415), (52, 53, 419, 418), (50, 51, 417, 416), (48, 49, 415, 414), (53, 48, 414, 419), (51, 52, 418, 417), (420, 421, 422, 423), (423, 424, 425, 420), (59, 54, 420, 425), (57, 58, 424, 423), (55, 56, 422, 421), (58, 59, 425, 424), (56, 57, 423, 422), (54, 55, 421, 420), (426, 427, 428, 429), (429, 430, 431, 426), (65, 60, 426, 431), (63, 64, 430, 429), (61, 62, 428, 427), (64, 65, 431, 430), (62, 63, 429, 428), (60, 61, 427, 426), (432, 433, 434, 435), (435, 436, 437, 432), (68, 69, 435, 434), (66, 67, 433, 432), (71, 66, 432, 437), (69, 70, 436, 435), (67, 68, 434, 433), (70, 71, 437, 436), (438, 439, 440, 441), (441, 442, 443, 438), (76, 77, 443, 442), (74, 75, 441, 440), (72, 73, 439, 438), (77, 72, 438, 443), (75, 76, 442, 441), (73, 74, 440, 439), (444, 445, 446, 447), (447, 448, 449, 444), (82, 83, 449, 448), (80, 81, 447, 446), (78, 79, 445, 444), (83, 78, 444, 449), (81, 82, 448, 447), (79, 80, 446, 445), (450, 451, 452, 453), (453, 454, 455, 450), (87, 88, 454, 453), (85, 86, 452, 451), (88, 89, 455, 454), (86, 87, 453, 452), (84, 85, 451, 450), (89, 84, 450, 455), (456, 457, 458, 459), (459, 460, 461, 456), (95, 90, 456, 461), (93, 94, 460, 459), (91, 92, 458, 457), (94, 95, 461, 460), (92, 93, 459, 458), (90, 91, 457, 456), (462, 463, 464, 465), (465, 466, 467, 462), (96, 97, 463, 462), (101, 96, 462, 467), (99, 100, 466, 465), (97, 98, 464, 463), (100, 101, 467, 466), (98, 99, 465, 464), (468, 469, 470, 471), (471, 472, 473, 468), (106, 107, 473, 472), (104, 105, 471, 470), (102, 103, 469, 468), (107, 102, 468, 473), (105, 106, 472, 471), (103, 104, 470, 469), (474, 475, 476, 477), (477, 478, 479, 474), (112, 113, 479, 478), (110, 111, 477, 476), (108, 109, 475, 474), (113, 108, 474, 479), (111, 112, 478, 477), (109, 110, 476, 475), (480, 481, 482, 483), (483, 484, 485, 480), (115, 116, 482, 481), (118, 119, 485, 484), (116, 117, 483, 482), (114, 115, 481, 480), (119, 114, 480, 485), (117, 118, 484, 483), (486, 487, 488, 489), (489, 490, 491, 486), (125, 120, 486, 491), (123, 124, 490, 489), (121, 122, 488, 487), (124, 125, 491, 490), (122, 123, 489, 488), (120, 121, 487, 486), (492, 493, 494, 495), (495, 496, 497, 492), (131, 126, 492, 497), (129, 130, 496, 495), (127, 128, 494, 493), (130, 131, 497, 496), (128, 129, 495, 494), (126, 127, 493, 492), (498, 499, 500, 501), (501, 502, 503, 498), (134, 135, 501, 500), (132, 133, 499, 498), (137, 132, 498, 503), (135, 136, 502, 501), (133, 134, 500, 499), (136, 137, 503, 502), (504, 505, 506, 507), (507, 508, 509, 504), (142, 143, 509, 508), (140, 141, 507, 506), (138, 139, 505, 504), (143, 138, 504, 509), (141, 142, 508, 507), (139, 140, 506, 505), (510, 511, 512, 513), (513, 514, 515, 510), (148, 149, 515, 514), (146, 147, 513, 512), (144, 145, 511, 510), (149, 144, 510, 515), (147, 148, 514, 513), (145, 146, 512, 511), (516, 517, 518, 519), (519, 520, 521, 516), (153, 154, 520, 519), (151, 152, 518, 517), (154, 155, 521, 520), (152, 153, 519, 518), (150, 151, 517, 516), (155, 150, 516, 521), (522, 523, 524, 525), (525, 526, 527, 522), (161, 156, 522, 527), (159, 160, 526, 525), (157, 158, 524, 523), (160, 161, 527, 526), (158, 159, 525, 524), (156, 157, 523, 522), (528, 529, 530, 531), (531, 532, 533, 528), (162, 163, 529, 528), (167, 162, 528, 533), (165, 166, 532, 531), (163, 164, 530, 529), (166, 167, 533, 532), (164, 165, 531, 530), (534, 535, 536, 537), (537, 538, 539, 534), (172, 173, 539, 538), (170, 171, 537, 536), (168, 169, 535, 534), (173, 168, 534, 539), (171, 172, 538, 537), (169, 170, 536, 535), (540, 541, 542, 543), (543, 544, 545, 540), (178, 179, 545, 544), (176, 177, 543, 542), (174, 175, 541, 540), (179, 174, 540, 545), (177, 178, 544, 543), (175, 176, 542, 541), (546, 547, 548, 549), (549, 550, 551, 546), (181, 182, 548, 547), (184, 185, 551, 550), (182, 183, 549, 548), (180, 181, 547, 546), (185, 180, 546, 551), (183, 184, 550, 549), (552, 553, 554, 555), (555, 556, 557, 552), (191, 186, 552, 557), (189, 190, 556, 555), (187, 188, 554, 553), (190, 191, 557, 556), (188, 189, 555, 554), (186, 187, 553, 552), (558, 559, 560, 561), (561, 562, 563, 558), (197, 192, 558, 563), (195, 196, 562, 561), (193, 194, 560, 559), (196, 197, 563, 562), (194, 195, 561, 560), (192, 193, 559, 558), (564, 565, 566, 567), (567, 568, 569, 564), (200, 201, 567, 566), (198, 199, 565, 564), (203, 198, 564, 569), (201, 202, 568, 567), (199, 200, 566, 565), (202, 203, 569, 568), (570, 571, 572, 573), (573, 574, 575, 570), (208, 209, 575, 574), (206, 207, 573, 572), (204, 205, 571, 570), (209, 204, 570, 575), (207, 208, 574, 573), (205, 206, 572, 571), (576, 577, 578, 579), (579, 580, 581, 576), (214, 215, 581, 580), (212, 213, 579, 578), (210, 211, 577, 576), (215, 210, 576, 581), (213, 214, 580, 579), (211, 212, 578, 577), (582, 583, 584, 585), (585, 586, 587, 582), (219, 220, 586, 585), (217, 218, 584, 583), (220, 221, 587, 586), (218, 219, 585, 584), (216, 217, 583, 582), (221, 216, 582, 587), (588, 589, 590, 591), (591, 592, 593, 588), (227, 222, 588, 593), (225, 226, 592, 591), (223, 224, 590, 589), (226, 227, 593, 592), (224, 225, 591, 590), (222, 223, 589, 588), (594, 595, 596, 597), (597, 598, 599, 594), (228, 229, 595, 594), (233, 228, 594, 599), (231, 232, 598, 597), (229, 230, 596, 595), (232, 233, 599, 598), (230, 231, 597, 596), (600, 601, 602, 603), (603, 604, 605, 600), (238, 239, 605, 604), (236, 237, 603, 602), (234, 235, 601, 600), (239, 234, 600, 605), (237, 238, 604, 603), (235, 236, 602, 601), (606, 607, 608, 609), (609, 610, 611, 606), (244, 245, 611, 610), (242, 243, 609, 608), (240, 241, 607, 606), (245, 240, 606, 611), (243, 244, 610, 609), (241, 242, 608, 607), (612, 613, 614, 615), (615, 616, 617, 612), (247, 248, 614, 613), (250, 251, 617, 616), (248, 249, 615, 614), (246, 247, 613, 612), (251, 246, 612, 617), (249, 250, 616, 615), (618, 619, 620, 621), (621, 622, 623, 618), (257, 252, 618, 623), (255, 256, 622, 621), (253, 254, 620, 619), (256, 257, 623, 622), (254, 255, 621, 620), (252, 253, 619, 618), (624, 625, 626, 627), (627, 628, 629, 624), (263, 258, 624, 629), (261, 262, 628, 627), (259, 260, 626, 625), (262, 263, 629, 628), (260, 261, 627, 626), (258, 259, 625, 624), (630, 631, 632, 633), (633, 634, 635, 630), (266, 267, 633, 632), (264, 265, 631, 630), (269, 264, 630, 635), (267, 268, 634, 633), (265, 266, 632, 631), (268, 269, 635, 634), (636, 637, 638, 639), (639, 640, 641, 636), (274, 275, 641, 640), (272, 273, 639, 638), (270, 271, 637, 636), (275, 270, 636, 641), (273, 274, 640, 639), (271, 272, 638, 637), (642, 643, 644, 645), (645, 646, 647, 642), (280, 281, 647, 646), (278, 279, 645, 644), (276, 277, 643, 642), (281, 276, 642, 647), (279, 280, 646, 645), (277, 278, 644, 643), (648, 649, 650, 651), (651, 652, 653, 648), (285, 286, 652, 651), (283, 284, 650, 649), (286, 287, 653, 652), (284, 285, 651, 650), (282, 283, 649, 648), (287, 282, 648, 653), (654, 655, 656, 657), (657, 658, 659, 654), (293, 288, 654, 659), (291, 292, 658, 657), (289, 290, 656, 655), (292, 293, 659, 658), (290, 291, 657, 656), (288, 289, 655, 654), (660, 661, 662, 663), (663, 664, 665, 660), (294, 295, 661, 660), (299, 294, 660, 665), (297, 298, 664, 663), (295, 296, 662, 661), (298, 299, 665, 664), (296, 297, 663, 662), (666, 667, 668, 669), (669, 670, 671, 666), (304, 305, 671, 670), (302, 303, 669, 668), (300, 301, 667, 666), (305, 300, 666, 671), (303, 304, 670, 669), (301, 302, 668, 667), (672, 673, 674, 675), (675, 676, 677, 672), (310, 311, 677, 676), (308, 309, 675, 674), (306, 307, 673, 672), (311, 306, 672, 677), (309, 310, 676, 675), (307, 308, 674, 673), (678, 679, 680, 681), (681, 682, 683, 678), (313, 314, 680, 679), (316, 317, 683, 682), (314, 315, 681, 680), (312, 313, 679, 678), (317, 312, 678, 683), (315, 316, 682, 681), (684, 685, 686, 687), (687, 688, 689, 684), (323, 318, 684, 689), (321, 322, 688, 687), (319, 320, 686, 685), (322, 323, 689, 688), (320, 321, 687, 686), (318, 319, 685, 684), (690, 691, 692, 693), (693, 694, 695, 690), (329, 324, 690, 695), (327, 328, 694, 693), (325, 326, 692, 691), (328, 329, 695, 694), (326, 327, 693, 692), (324, 325, 691, 690), (696, 697, 698, 699), (699, 700, 701, 696), (332, 333, 699, 698), (330, 331, 697, 696), (335, 330, 696, 701), (333, 334, 700, 699), (331, 332, 698, 697), (334, 335, 701, 700), (702, 703, 704, 705), (705, 706, 707, 702), (340, 341, 707, 706), (338, 339, 705, 704), (336, 337, 703, 702), (341, 336, 702, 707), (339, 340, 706, 705), (337, 338, 704, 703), (708, 709, 710, 711), (711, 712, 713, 708), (346, 347, 713, 712), (344, 345, 711, 710), (342, 343, 709, 708), (347, 342, 708, 713), (345, 346, 712, 711), (343, 344, 710, 709), (714, 715, 716, 717), (717, 718, 719, 714), (351, 352, 718, 717), (349, 350, 716, 715), (352, 353, 719, 718), (350, 351, 717, 716), (348, 349, 715, 714), (353, 348, 714, 719), (720, 721, 722, 723), (723, 724, 725, 720), (359, 354, 720, 725), (357, 358, 724, 723), (355, 356, 722, 721), (358, 359, 725, 724), (356, 357, 723, 722), (354, 355, 721, 720), (726, 727, 728, 729), (729, 730, 731, 726), (360, 361, 727, 726), (365, 360, 726, 731), (363, 364, 730, 729), (361, 362, 728, 727), (364, 365, 731, 730), (362, 363, 729, 728)])
_uv = me_hex_grid.uv_layers.new(name='Float2')
_uv.uv.foreach_set('vector', [0.05556, 0.5691, 0.05556, 0.4309, 0.001806, 0.4654, 0.001806, 0.5346, 0.05556, 0.4309, 0.05556, 0.5691, 0.1093, 0.5346, 0.1093, 0.4654, 0.1111, 0.6762, 0.1111, 0.538, 0.05736, 0.5726, 0.05736, 0.6417, 0.1111, 0.538, 0.1111, 0.6762, 0.1649, 0.6417, 0.1649, 0.5726, 0.1667, 0.7834, 0.1667, 0.6452, 0.1129, 0.6797, 0.1129, 0.7488, 0.1667, 0.6452, 0.1667, 0.7834, 0.2204, 0.7488, 0.2204, 0.6797, 0.2222, 0.8905, 0.2222, 0.7523, 0.1685, 0.7869, 0.1685, 0.856, 0.2222, 0.7523, 0.2222, 0.8905, 0.276, 0.856, 0.276, 0.7869, 0.2778, 0.9977, 0.2778, 0.8595, 0.224, 0.894, 0.224, 0.9631, 0.2778, 0.8595, 0.2778, 0.9977, 0.3315, 0.9631, 0.3315, 0.894, 0.1111, 0.462, 0.1111, 0.3237, 0.05736, 0.3583, 0.05736, 0.4274, 0.1111, 0.3237, 0.1111, 0.462, 0.1649, 0.4274, 0.1649, 0.3583, 0.1667, 0.5691, 0.1667, 0.4309, 0.1129, 0.4654, 0.1129, 0.5346, 0.1667, 0.4309, 0.1667, 0.5691, 0.2204, 0.5346, 0.2204, 0.4654, 0.2222, 0.6762, 0.2222, 0.538, 0.1685, 0.5726, 0.1685, 0.6417, 0.2222, 0.538, 0.2222, 0.6762, 0.276, 0.6417, 0.276, 0.5726, 0.2778, 0.7834, 0.2778, 0.6452, 0.224, 0.6797, 0.224, 0.7488, 0.2778, 0.6452, 0.2778, 0.7834, 0.3315, 0.7488, 0.3315, 0.6797, 0.3333, 0.8905, 0.3333, 0.7523, 0.2796, 0.7869, 0.2796, 0.856, 0.3333, 0.7523, 0.3333, 0.8905, 0.3871, 0.856, 0.3871, 0.7869, 0.3889, 0.9977, 0.3889, 0.8595, 0.3351, 0.894, 0.3351, 0.9631, 0.3889, 0.8595, 0.3889, 0.9977, 0.4426, 0.9631, 0.4426, 0.894, 0.1667, 0.3548, 0.1667, 0.2166, 0.1129, 0.2512, 0.1129, 0.3203, 0.1667, 0.2166, 0.1667, 0.3548, 0.2204, 0.3203, 0.2204, 0.2512, 0.2222, 0.462, 0.2222, 0.3237, 0.1685, 0.3583, 0.1685, 0.4274, 0.2222, 0.3237, 0.2222, 0.462, 0.276, 0.4274, 0.276, 0.3583, 0.2778, 0.5691, 0.2778, 0.4309, 0.224, 0.4654, 0.224, 0.5346, 0.2778, 0.4309, 0.2778, 0.5691, 0.3315, 0.5346, 0.3315, 0.4654, 0.3333, 0.6762, 0.3333, 0.538, 0.2796, 0.5726, 0.2796, 0.6417, 0.3333, 0.538, 0.3333, 0.6762, 0.3871, 0.6417, 0.3871, 0.5726, 0.3889, 0.7834, 0.3889, 0.6452, 0.3351, 0.6797, 0.3351, 0.7488, 0.3889, 0.6452, 0.3889, 0.7834, 0.4426, 0.7488, 0.4426, 0.6797, 0.4444, 0.8905, 0.4444, 0.7523, 0.3907, 0.7869, 0.3907, 0.856, 0.4444, 0.7523, 0.4444, 0.8905, 0.4982, 0.856, 0.4982, 0.7869, 0.5, 0.9977, 0.5, 0.8595, 0.4462, 0.894, 0.4462, 0.9631, 0.5, 0.8595, 0.5, 0.9977, 0.5537, 0.9631, 0.5537, 0.894, 0.2222, 0.2477, 0.2222, 0.1095, 0.1685, 0.144, 0.1685, 0.2131, 0.2222, 0.1095, 0.2222, 0.2477, 0.276, 0.2131, 0.276, 0.144, 0.2778, 0.3548, 0.2778, 0.2166, 0.224, 0.2512, 0.224, 0.3203, 0.2778, 0.2166, 0.2778, 0.3548, 0.3315, 0.3203, 0.3315, 0.2512, 0.3333, 0.462, 0.3333, 0.3237, 0.2796, 0.3583, 0.2796, 0.4274, 0.3333, 0.3237, 0.3333, 0.462, 0.3871, 0.4274, 0.3871, 0.3583, 0.3889, 0.5691, 0.3889, 0.4309, 0.3351, 0.4654, 0.3351, 0.5346, 0.3889, 0.4309, 0.3889, 0.5691, 0.4426, 0.5346, 0.4426, 0.4654, 0.4444, 0.6762, 0.4444, 0.538, 0.3907, 0.5726, 0.3907, 0.6417, 0.4444, 0.538, 0.4444, 0.6762, 0.4982, 0.6417, 0.4982, 0.5726, 0.5, 0.7834, 0.5, 0.6452, 0.4462, 0.6797, 0.4462, 0.7488, 0.5, 0.6452, 0.5, 0.7834, 0.5537, 0.7488, 0.5537, 0.6797, 0.5556, 0.8905, 0.5556, 0.7523, 0.5018, 0.7869, 0.5018, 0.856, 0.5556, 0.7523, 0.5556, 0.8905, 0.6093, 0.856, 0.6093, 0.7869, 0.6111, 0.9977, 0.6111, 0.8595, 0.5574, 0.894, 0.5574, 0.9631, 0.6111, 0.8595, 0.6111, 0.9977, 0.6649, 0.9631, 0.6649, 0.894, 0.2778, 0.1405, 0.2778, 0.002321, 0.224, 0.03688, 0.224, 0.106, 0.2778, 0.002321, 0.2778, 0.1405, 0.3315, 0.106, 0.3315, 0.03688, 0.3333, 0.2477, 0.3333, 0.1095, 0.2796, 0.144, 0.2796, 0.2131, 0.3333, 0.1095, 0.3333, 0.2477, 0.3871, 0.2131, 0.3871, 0.144, 0.3889, 0.3548, 0.3889, 0.2166, 0.3351, 0.2512, 0.3351, 0.3203, 0.3889, 0.2166, 0.3889, 0.3548, 0.4426, 0.3203, 0.4426, 0.2512, 0.4444, 0.462, 0.4444, 0.3237, 0.3907, 0.3583, 0.3907, 0.4274, 0.4444, 0.3237, 0.4444, 0.462, 0.4982, 0.4274, 0.4982, 0.3583, 0.5, 0.5691, 0.5, 0.4309, 0.4462, 0.4654, 0.4462, 0.5346, 0.5, 0.4309, 0.5, 0.5691, 0.5537, 0.5346, 0.5537, 0.4654, 0.5556, 0.6762, 0.5556, 0.538, 0.5018, 0.5726, 0.5018, 0.6417, 0.5556, 0.538, 0.5556, 0.6762, 0.6093, 0.6417, 0.6093, 0.5726, 0.6111, 0.7834, 0.6111, 0.6452, 0.5574, 0.6797, 0.5574, 0.7488, 0.6111, 0.6452, 0.6111, 0.7834, 0.6649, 0.7488, 0.6649, 0.6797, 0.6667, 0.8905, 0.6667, 0.7523, 0.6129, 0.7869, 0.6129, 0.856, 0.6667, 0.7523, 0.6667, 0.8905, 0.7204, 0.856, 0.7204, 0.7869, 0.7222, 0.9977, 0.7222, 0.8595, 0.6685, 0.894, 0.6685, 0.9631, 0.7222, 0.8595, 0.7222, 0.9977, 0.776, 0.9631, 0.776, 0.894, 0.3889, 0.1405, 0.3889, 0.002321, 0.3351, 0.03688, 0.3351, 0.106, 0.3889, 0.002321, 0.3889, 0.1405, 0.4426, 0.106, 0.4426, 0.03688, 0.4444, 0.2477, 0.4444, 0.1095, 0.3907, 0.144, 0.3907, 0.2131, 0.4444, 0.1095, 0.4444, 0.2477, 0.4982, 0.2131, 0.4982, 0.144, 0.5, 0.3548, 0.5, 0.2166, 0.4462, 0.2512, 0.4462, 0.3203, 0.5, 0.2166, 0.5, 0.3548, 0.5537, 0.3203, 0.5537, 0.2512, 0.5556, 0.462, 0.5556, 0.3237, 0.5018, 0.3583, 0.5018, 0.4274, 0.5556, 0.3237, 0.5556, 0.462, 0.6093, 0.4274, 0.6093, 0.3583, 0.6111, 0.5691, 0.6111, 0.4309, 0.5574, 0.4654, 0.5574, 0.5346, 0.6111, 0.4309, 0.6111, 0.5691, 0.6649, 0.5346, 0.6649, 0.4654, 0.6667, 0.6762, 0.6667, 0.538, 0.6129, 0.5726, 0.6129, 0.6417, 0.6667, 0.538, 0.6667, 0.6762, 0.7204, 0.6417, 0.7204, 0.5726, 0.7222, 0.7834, 0.7222, 0.6452, 0.6685, 0.6797, 0.6685, 0.7488, 0.7222, 0.6452, 0.7222, 0.7834, 0.776, 0.7488, 0.776, 0.6797, 0.7778, 0.8905, 0.7778, 0.7523, 0.724, 0.7869, 0.724, 0.856, 0.7778, 0.7523, 0.7778, 0.8905, 0.8315, 0.856, 0.8315, 0.7869, 0.5, 0.1405, 0.5, 0.002321, 0.4462, 0.03688, 0.4462, 0.106, 0.5, 0.002321, 0.5, 0.1405, 0.5537, 0.106, 0.5537, 0.03688, 0.5556, 0.2477, 0.5556, 0.1095, 0.5018, 0.144, 0.5018, 0.2131, 0.5556, 0.1095, 0.5556, 0.2477, 0.6093, 0.2131, 0.6093, 0.144, 0.6111, 0.3548, 0.6111, 0.2166, 0.5574, 0.2512, 0.5574, 0.3203, 0.6111, 0.2166, 0.6111, 0.3548, 0.6649, 0.3203, 0.6649, 0.2512, 0.6667, 0.462, 0.6667, 0.3237, 0.6129, 0.3583, 0.6129, 0.4274, 0.6667, 0.3237, 0.6667, 0.462, 0.7204, 0.4274, 0.7204, 0.3583, 0.7222, 0.5691, 0.7222, 0.4309, 0.6685, 0.4654, 0.6685, 0.5346, 0.7222, 0.4309, 0.7222, 0.5691, 0.776, 0.5346, 0.776, 0.4654, 0.7778, 0.6762, 0.7778, 0.538, 0.724, 0.5726, 0.724, 0.6417, 0.7778, 0.538, 0.7778, 0.6762, 0.8315, 0.6417, 0.8315, 0.5726, 0.8333, 0.7834, 0.8333, 0.6452, 0.7796, 0.6797, 0.7796, 0.7488, 0.8333, 0.6452, 0.8333, 0.7834, 0.8871, 0.7488, 0.8871, 0.6797, 0.6111, 0.1405, 0.6111, 0.002321, 0.5574, 0.03688, 0.5574, 0.106, 0.6111, 0.002321, 0.6111, 0.1405, 0.6649, 0.106, 0.6649, 0.03688, 0.6667, 0.2477, 0.6667, 0.1095, 0.6129, 0.144, 0.6129, 0.2131, 0.6667, 0.1095, 0.6667, 0.2477, 0.7204, 0.2131, 0.7204, 0.144, 0.7222, 0.3548, 0.7222, 0.2166, 0.6685, 0.2512, 0.6685, 0.3203, 0.7222, 0.2166, 0.7222, 0.3548, 0.776, 0.3203, 0.776, 0.2512, 0.7778, 0.462, 0.7778, 0.3237, 0.724, 0.3583, 0.724, 0.4274, 0.7778, 0.3237, 0.7778, 0.462, 0.8315, 0.4274, 0.8315, 0.3583, 0.8333, 0.5691, 0.8333, 0.4309, 0.7796, 0.4654, 0.7796, 0.5346, 0.8333, 0.4309, 0.8333, 0.5691, 0.8871, 0.5346, 0.8871, 0.4654, 0.8889, 0.6762, 0.8889, 0.538, 0.8351, 0.5726, 0.8351, 0.6417, 0.8889, 0.538, 0.8889, 0.6762, 0.9426, 0.6417, 0.9426, 0.5726, 0.7222, 0.1405, 0.7222, 0.002321, 0.6685, 0.03688, 0.6685, 0.106, 0.7222, 0.002321, 0.7222, 0.1405, 0.776, 0.106, 0.776, 0.03688, 0.7778, 0.2477, 0.7778, 0.1095, 0.724, 0.144, 0.724, 0.2131, 0.7778, 0.1095, 0.7778, 0.2477, 0.8315, 0.2131, 0.8315, 0.144, 0.8333, 0.3548, 0.8333, 0.2166, 0.7796, 0.2512, 0.7796, 0.3203, 0.8333, 0.2166, 0.8333, 0.3548, 0.8871, 0.3203, 0.8871, 0.2512, 0.8889, 0.462, 0.8889, 0.3237, 0.8351, 0.3583, 0.8351, 0.4274, 0.8889, 0.3237, 0.8889, 0.462, 0.9426, 0.4274, 0.9426, 0.3583, 0.9444, 0.5691, 0.9444, 0.4309, 0.8907, 0.4654, 0.8907, 0.5346, 0.9444, 0.4309, 0.9444, 0.5691, 0.9982, 0.5346, 0.9982, 0.4654, 0.05556, 0.5691, 0.001806, 0.5346, 0.001806, 0.4654, 0.05556, 0.4309, 0.05556, 0.4309, 0.1093, 0.4654, 0.1093, 0.5346, 0.05556, 0.5691, 0.001806, 0.4654, 0.05556, 0.4309, 0.05556, 0.4309, 0.001806, 0.4654, 0.05556, 0.5691, 0.001806, 0.5346, 0.001806, 0.5346, 0.05556, 0.5691, 0.1093, 0.5346, 0.05556, 0.5691, 0.05556, 0.5691, 0.1093, 0.5346, 0.05556, 0.4309, 0.1093, 0.4654, 0.1093, 0.4654, 0.05556, 0.4309, 0.001806, 0.5346, 0.001806, 0.4654, 0.001806, 0.4654, 0.001806, 0.5346, 0.1093, 0.4654, 0.1093, 0.5346, 0.1093, 0.5346, 0.1093, 0.4654, 0.1111, 0.6762, 0.05736, 0.6417, 0.05736, 0.5726, 0.1111, 0.538, 0.1111, 0.538, 0.1649, 0.5726, 0.1649, 0.6417, 0.1111, 0.6762, 0.1649, 0.5726, 0.1649, 0.6417, 0.1649, 0.6417, 0.1649, 0.5726, 0.05736, 0.5726, 0.1111, 0.538, 0.1111, 0.538, 0.05736, 0.5726, 0.1111, 0.6762, 0.05736, 0.6417, 0.05736, 0.6417, 0.1111, 0.6762, 0.1649, 0.6417, 0.1111, 0.6762, 0.1111, 0.6762, 0.1649, 0.6417, 0.1111, 0.538, 0.1649, 0.5726, 0.1649, 0.5726, 0.1111, 0.538, 0.05736, 0.6417, 0.05736, 0.5726, 0.05736, 0.5726, 0.05736, 0.6417, 0.1667, 0.7834, 0.1129, 0.7488, 0.1129, 0.6797, 0.1667, 0.6452, 0.1667, 0.6452, 0.2204, 0.6797, 0.2204, 0.7488, 0.1667, 0.7834, 0.2204, 0.6797, 0.2204, 0.7488, 0.2204, 0.7488, 0.2204, 0.6797, 0.1129, 0.6797, 0.1667, 0.6452, 0.1667, 0.6452, 0.1129, 0.6797, 0.1667, 0.7834, 0.1129, 0.7488, 0.1129, 0.7488, 0.1667, 0.7834, 0.2204, 0.7488, 0.1667, 0.7834, 0.1667, 0.7834, 0.2204, 0.7488, 0.1667, 0.6452, 0.2204, 0.6797, 0.2204, 0.6797, 0.1667, 0.6452, 0.1129, 0.7488, 0.1129, 0.6797, 0.1129, 0.6797, 0.1129, 0.7488, 0.2222, 0.8905, 0.1685, 0.856, 0.1685, 0.7869, 0.2222, 0.7523, 0.2222, 0.7523, 0.276, 0.7869, 0.276, 0.856, 0.2222, 0.8905, 0.2222, 0.7523, 0.276, 0.7869, 0.276, 0.7869, 0.2222, 0.7523, 0.1685, 0.856, 0.1685, 0.7869, 0.1685, 0.7869, 0.1685, 0.856, 0.276, 0.7869, 0.276, 0.856, 0.276, 0.856, 0.276, 0.7869, 0.1685, 0.7869, 0.2222, 0.7523, 0.2222, 0.7523, 0.1685, 0.7869, 0.2222, 0.8905, 0.1685, 0.856, 0.1685, 0.856, 0.2222, 0.8905, 0.276, 0.856, 0.2222, 0.8905, 0.2222, 0.8905, 0.276, 0.856, 0.2778, 0.9977, 0.224, 0.9631, 0.224, 0.894, 0.2778, 0.8595, 0.2778, 0.8595, 0.3315, 0.894, 0.3315, 0.9631, 0.2778, 0.9977, 0.3315, 0.9631, 0.2778, 0.9977, 0.2778, 0.9977, 0.3315, 0.9631, 0.2778, 0.8595, 0.3315, 0.894, 0.3315, 0.894, 0.2778, 0.8595, 0.224, 0.9631, 0.224, 0.894, 0.224, 0.894, 0.224, 0.9631, 0.3315, 0.894, 0.3315, 0.9631, 0.3315, 0.9631, 0.3315, 0.894, 0.224, 0.894, 0.2778, 0.8595, 0.2778, 0.8595, 0.224, 0.894, 0.2778, 0.9977, 0.224, 0.9631, 0.224, 0.9631, 0.2778, 0.9977, 0.1111, 0.462, 0.05736, 0.4274, 0.05736, 0.3583, 0.1111, 0.3237, 0.1111, 0.3237, 0.1649, 0.3583, 0.1649, 0.4274, 0.1111, 0.462, 0.1111, 0.462, 0.05736, 0.4274, 0.05736, 0.4274, 0.1111, 0.462, 0.1649, 0.4274, 0.1111, 0.462, 0.1111, 0.462, 0.1649, 0.4274, 0.1111, 0.3237, 0.1649, 0.3583, 0.1649, 0.3583, 0.1111, 0.3237, 0.05736, 0.4274, 0.05736, 0.3583, 0.05736, 0.3583, 0.05736, 0.4274, 0.1649, 0.3583, 0.1649, 0.4274, 0.1649, 0.4274, 0.1649, 0.3583, 0.05736, 0.3583, 0.1111, 0.3237, 0.1111, 0.3237, 0.05736, 0.3583, 0.1667, 0.5691, 0.1129, 0.5346, 0.1129, 0.4654, 0.1667, 0.4309, 0.1667, 0.4309, 0.2204, 0.4654, 0.2204, 0.5346, 0.1667, 0.5691, 0.2204, 0.4654, 0.2204, 0.5346, 0.2204, 0.5346, 0.2204, 0.4654, 0.1129, 0.4654, 0.1667, 0.4309, 0.1667, 0.4309, 0.1129, 0.4654, 0.1667, 0.5691, 0.1129, 0.5346, 0.1129, 0.5346, 0.1667, 0.5691, 0.2204, 0.5346, 0.1667, 0.5691, 0.1667, 0.5691, 0.2204, 0.5346, 0.1667, 0.4309, 0.2204, 0.4654, 0.2204, 0.4654, 0.1667, 0.4309, 0.1129, 0.5346, 0.1129, 0.4654, 0.1129, 0.4654, 0.1129, 0.5346, 0.2222, 0.6762, 0.1685, 0.6417, 0.1685, 0.5726, 0.2222, 0.538, 0.2222, 0.538, 0.276, 0.5726, 0.276, 0.6417, 0.2222, 0.6762, 0.276, 0.5726, 0.276, 0.6417, 0.276, 0.6417, 0.276, 0.5726, 0.1685, 0.5726, 0.2222, 0.538, 0.2222, 0.538, 0.1685, 0.5726, 0.2222, 0.6762, 0.1685, 0.6417, 0.1685, 0.6417, 0.2222, 0.6762, 0.276, 0.6417, 0.2222, 0.6762, 0.2222, 0.6762, 0.276, 0.6417, 0.2222, 0.538, 0.276, 0.5726, 0.276, 0.5726, 0.2222, 0.538, 0.1685, 0.6417, 0.1685, 0.5726, 0.1685, 0.5726, 0.1685, 0.6417, 0.2778, 0.7834, 0.224, 0.7488, 0.224, 0.6797, 0.2778, 0.6452, 0.2778, 0.6452, 0.3315, 0.6797, 0.3315, 0.7488, 0.2778, 0.7834, 0.224, 0.7488, 0.224, 0.6797, 0.224, 0.6797, 0.224, 0.7488, 0.3315, 0.6797, 0.3315, 0.7488, 0.3315, 0.7488, 0.3315, 0.6797, 0.224, 0.6797, 0.2778, 0.6452, 0.2778, 0.6452, 0.224, 0.6797, 0.2778, 0.7834, 0.224, 0.7488, 0.224, 0.7488, 0.2778, 0.7834, 0.3315, 0.7488, 0.2778, 0.7834, 0.2778, 0.7834, 0.3315, 0.7488, 0.2778, 0.6452, 0.3315, 0.6797, 0.3315, 0.6797, 0.2778, 0.6452, 0.3333, 0.8905, 0.2796, 0.856, 0.2796, 0.7869, 0.3333, 0.7523, 0.3333, 0.7523, 0.3871, 0.7869, 0.3871, 0.856, 0.3333, 0.8905, 0.3871, 0.856, 0.3333, 0.8905, 0.3333, 0.8905, 0.3871, 0.856, 0.3333, 0.7523, 0.3871, 0.7869, 0.3871, 0.7869, 0.3333, 0.7523, 0.2796, 0.856, 0.2796, 0.7869, 0.2796, 0.7869, 0.2796, 0.856, 0.3871, 0.7869, 0.3871, 0.856, 0.3871, 0.856, 0.3871, 0.7869, 0.2796, 0.7869, 0.3333, 0.7523, 0.3333, 0.7523, 0.2796, 0.7869, 0.3333, 0.8905, 0.2796, 0.856, 0.2796, 0.856, 0.3333, 0.8905, 0.3889, 0.9977, 0.3351, 0.9631, 0.3351, 0.894, 0.3889, 0.8595, 0.3889, 0.8595, 0.4426, 0.894, 0.4426, 0.9631, 0.3889, 0.9977, 0.4426, 0.9631, 0.3889, 0.9977, 0.3889, 0.9977, 0.4426, 0.9631, 0.3889, 0.8595, 0.4426, 0.894, 0.4426, 0.894, 0.3889, 0.8595, 0.3351, 0.9631, 0.3351, 0.894, 0.3351, 0.894, 0.3351, 0.9631, 0.4426, 0.894, 0.4426, 0.9631, 0.4426, 0.9631, 0.4426, 0.894, 0.3351, 0.894, 0.3889, 0.8595, 0.3889, 0.8595, 0.3351, 0.894, 0.3889, 0.9977, 0.3351, 0.9631, 0.3351, 0.9631, 0.3889, 0.9977, 0.1667, 0.3548, 0.1129, 0.3203, 0.1129, 0.2512, 0.1667, 0.2166, 0.1667, 0.2166, 0.2204, 0.2512, 0.2204, 0.3203, 0.1667, 0.3548, 0.1129, 0.2512, 0.1667, 0.2166, 0.1667, 0.2166, 0.1129, 0.2512, 0.1667, 0.3548, 0.1129, 0.3203, 0.1129, 0.3203, 0.1667, 0.3548, 0.2204, 0.3203, 0.1667, 0.3548, 0.1667, 0.3548, 0.2204, 0.3203, 0.1667, 0.2166, 0.2204, 0.2512, 0.2204, 0.2512, 0.1667, 0.2166, 0.1129, 0.3203, 0.1129, 0.2512, 0.1129, 0.2512, 0.1129, 0.3203, 0.2204, 0.2512, 0.2204, 0.3203, 0.2204, 0.3203, 0.2204, 0.2512, 0.2222, 0.462, 0.1685, 0.4274, 0.1685, 0.3583, 0.2222, 0.3237, 0.2222, 0.3237, 0.276, 0.3583, 0.276, 0.4274, 0.2222, 0.462, 0.276, 0.3583, 0.276, 0.4274, 0.276, 0.4274, 0.276, 0.3583, 0.1685, 0.3583, 0.2222, 0.3237, 0.2222, 0.3237, 0.1685, 0.3583, 0.2222, 0.462, 0.1685, 0.4274, 0.1685, 0.4274, 0.2222, 0.462, 0.276, 0.4274, 0.2222, 0.462, 0.2222, 0.462, 0.276, 0.4274, 0.2222, 0.3237, 0.276, 0.3583, 0.276, 0.3583, 0.2222, 0.3237, 0.1685, 0.4274, 0.1685, 0.3583, 0.1685, 0.3583, 0.1685, 0.4274, 0.2778, 0.5691, 0.224, 0.5346, 0.224, 0.4654, 0.2778, 0.4309, 0.2778, 0.4309, 0.3315, 0.4654, 0.3315, 0.5346, 0.2778, 0.5691, 0.3315, 0.4654, 0.3315, 0.5346, 0.3315, 0.5346, 0.3315, 0.4654, 0.224, 0.4654, 0.2778, 0.4309, 0.2778, 0.4309, 0.224, 0.4654, 0.2778, 0.5691, 0.224, 0.5346, 0.224, 0.5346, 0.2778, 0.5691, 0.3315, 0.5346, 0.2778, 0.5691, 0.2778, 0.5691, 0.3315, 0.5346, 0.2778, 0.4309, 0.3315, 0.4654, 0.3315, 0.4654, 0.2778, 0.4309, 0.224, 0.5346, 0.224, 0.4654, 0.224, 0.4654, 0.224, 0.5346, 0.3333, 0.6762, 0.2796, 0.6417, 0.2796, 0.5726, 0.3333, 0.538, 0.3333, 0.538, 0.3871, 0.5726, 0.3871, 0.6417, 0.3333, 0.6762, 0.3333, 0.538, 0.3871, 0.5726, 0.3871, 0.5726, 0.3333, 0.538, 0.2796, 0.6417, 0.2796, 0.5726, 0.2796, 0.5726, 0.2796, 0.6417, 0.3871, 0.5726, 0.3871, 0.6417, 0.3871, 0.6417, 0.3871, 0.5726, 0.2796, 0.5726, 0.3333, 0.538, 0.3333, 0.538, 0.2796, 0.5726, 0.3333, 0.6762, 0.2796, 0.6417, 0.2796, 0.6417, 0.3333, 0.6762, 0.3871, 0.6417, 0.3333, 0.6762, 0.3333, 0.6762, 0.3871, 0.6417, 0.3889, 0.7834, 0.3351, 0.7488, 0.3351, 0.6797, 0.3889, 0.6452, 0.3889, 0.6452, 0.4426, 0.6797, 0.4426, 0.7488, 0.3889, 0.7834, 0.4426, 0.7488, 0.3889, 0.7834, 0.3889, 0.7834, 0.4426, 0.7488, 0.3889, 0.6452, 0.4426, 0.6797, 0.4426, 0.6797, 0.3889, 0.6452, 0.3351, 0.7488, 0.3351, 0.6797, 0.3351, 0.6797, 0.3351, 0.7488, 0.4426, 0.6797, 0.4426, 0.7488, 0.4426, 0.7488, 0.4426, 0.6797, 0.3351, 0.6797, 0.3889, 0.6452, 0.3889, 0.6452, 0.3351, 0.6797, 0.3889, 0.7834, 0.3351, 0.7488, 0.3351, 0.7488, 0.3889, 0.7834, 0.4444, 0.8905, 0.3907, 0.856, 0.3907, 0.7869, 0.4444, 0.7523, 0.4444, 0.7523, 0.4982, 0.7869, 0.4982, 0.856, 0.4444, 0.8905, 0.4444, 0.8905, 0.3907, 0.856, 0.3907, 0.856, 0.4444, 0.8905, 0.4982, 0.856, 0.4444, 0.8905, 0.4444, 0.8905, 0.4982, 0.856, 0.4444, 0.7523, 0.4982, 0.7869, 0.4982, 0.7869, 0.4444, 0.7523, 0.3907, 0.856, 0.3907, 0.7869, 0.3907, 0.7869, 0.3907, 0.856, 0.4982, 0.7869, 0.4982, 0.856, 0.4982, 0.856, 0.4982, 0.7869, 0.3907, 0.7869, 0.4444, 0.7523, 0.4444, 0.7523, 0.3907, 0.7869, 0.5, 0.9977, 0.4462, 0.9631, 0.4462, 0.894, 0.5, 0.8595, 0.5, 0.8595, 0.5537, 0.894, 0.5537, 0.9631, 0.5, 0.9977, 0.5537, 0.894, 0.5537, 0.9631, 0.5537, 0.9631, 0.5537, 0.894, 0.4462, 0.894, 0.5, 0.8595, 0.5, 0.8595, 0.4462, 0.894, 0.5, 0.9977, 0.4462, 0.9631, 0.4462, 0.9631, 0.5, 0.9977, 0.5537, 0.9631, 0.5, 0.9977, 0.5, 0.9977, 0.5537, 0.9631, 0.5, 0.8595, 0.5537, 0.894, 0.5537, 0.894, 0.5, 0.8595, 0.4462, 0.9631, 0.4462, 0.894, 0.4462, 0.894, 0.4462, 0.9631, 0.2222, 0.2477, 0.1685, 0.2131, 0.1685, 0.144, 0.2222, 0.1095, 0.2222, 0.1095, 0.276, 0.144, 0.276, 0.2131, 0.2222, 0.2477, 0.276, 0.144, 0.276, 0.2131, 0.276, 0.2131, 0.276, 0.144, 0.1685, 0.144, 0.2222, 0.1095, 0.2222, 0.1095, 0.1685, 0.144, 0.2222, 0.2477, 0.1685, 0.2131, 0.1685, 0.2131, 0.2222, 0.2477, 0.276, 0.2131, 0.2222, 0.2477, 0.2222, 0.2477, 0.276, 0.2131, 0.2222, 0.1095, 0.276, 0.144, 0.276, 0.144, 0.2222, 0.1095, 0.1685, 0.2131, 0.1685, 0.144, 0.1685, 0.144, 0.1685, 0.2131, 0.2778, 0.3548, 0.224, 0.3203, 0.224, 0.2512, 0.2778, 0.2166, 0.2778, 0.2166, 0.3315, 0.2512, 0.3315, 0.3203, 0.2778, 0.3548, 0.224, 0.3203, 0.224, 0.2512, 0.224, 0.2512, 0.224, 0.3203, 0.3315, 0.2512, 0.3315, 0.3203, 0.3315, 0.3203, 0.3315, 0.2512, 0.224, 0.2512, 0.2778, 0.2166, 0.2778, 0.2166, 0.224, 0.2512, 0.2778, 0.3548, 0.224, 0.3203, 0.224, 0.3203, 0.2778, 0.3548, 0.3315, 0.3203, 0.2778, 0.3548, 0.2778, 0.3548, 0.3315, 0.3203, 0.2778, 0.2166, 0.3315, 0.2512, 0.3315, 0.2512, 0.2778, 0.2166, 0.3333, 0.462, 0.2796, 0.4274, 0.2796, 0.3583, 0.3333, 0.3237, 0.3333, 0.3237, 0.3871, 0.3583, 0.3871, 0.4274, 0.3333, 0.462, 0.3871, 0.4274, 0.3333, 0.462, 0.3333, 0.462, 0.3871, 0.4274, 0.3333, 0.3237, 0.3871, 0.3583, 0.3871, 0.3583, 0.3333, 0.3237, 0.2796, 0.4274, 0.2796, 0.3583, 0.2796, 0.3583, 0.2796, 0.4274, 0.3871, 0.3583, 0.3871, 0.4274, 0.3871, 0.4274, 0.3871, 0.3583, 0.2796, 0.3583, 0.3333, 0.3237, 0.3333, 0.3237, 0.2796, 0.3583, 0.3333, 0.462, 0.2796, 0.4274, 0.2796, 0.4274, 0.3333, 0.462, 0.3889, 0.5691, 0.3351, 0.5346, 0.3351, 0.4654, 0.3889, 0.4309, 0.3889, 0.4309, 0.4426, 0.4654, 0.4426, 0.5346, 0.3889, 0.5691, 0.4426, 0.5346, 0.3889, 0.5691, 0.3889, 0.5691, 0.4426, 0.5346, 0.3889, 0.4309, 0.4426, 0.4654, 0.4426, 0.4654, 0.3889, 0.4309, 0.3351, 0.5346, 0.3351, 0.4654, 0.3351, 0.4654, 0.3351, 0.5346, 0.4426, 0.4654, 0.4426, 0.5346, 0.4426, 0.5346, 0.4426, 0.4654, 0.3351, 0.4654, 0.3889, 0.4309, 0.3889, 0.4309, 0.3351, 0.4654, 0.3889, 0.5691, 0.3351, 0.5346, 0.3351, 0.5346, 0.3889, 0.5691, 0.4444, 0.6762, 0.3907, 0.6417, 0.3907, 0.5726, 0.4444, 0.538, 0.4444, 0.538, 0.4982, 0.5726, 0.4982, 0.6417, 0.4444, 0.6762, 0.3907, 0.5726, 0.4444, 0.538, 0.4444, 0.538, 0.3907, 0.5726, 0.4444, 0.6762, 0.3907, 0.6417, 0.3907, 0.6417, 0.4444, 0.6762, 0.4982, 0.6417, 0.4444, 0.6762, 0.4444, 0.6762, 0.4982, 0.6417, 0.4444, 0.538, 0.4982, 0.5726, 0.4982, 0.5726, 0.4444, 0.538, 0.3907, 0.6417, 0.3907, 0.5726, 0.3907, 0.5726, 0.3907, 0.6417, 0.4982, 0.5726, 0.4982, 0.6417, 0.4982, 0.6417, 0.4982, 0.5726, 0.5, 0.7834, 0.4462, 0.7488, 0.4462, 0.6797, 0.5, 0.6452, 0.5, 0.6452, 0.5537, 0.6797, 0.5537, 0.7488, 0.5, 0.7834, 0.5537, 0.6797, 0.5537, 0.7488, 0.5537, 0.7488, 0.5537, 0.6797, 0.4462, 0.6797, 0.5, 0.6452, 0.5, 0.6452, 0.4462, 0.6797, 0.5, 0.7834, 0.4462, 0.7488, 0.4462, 0.7488, 0.5, 0.7834, 0.5537, 0.7488, 0.5, 0.7834, 0.5, 0.7834, 0.5537, 0.7488, 0.5, 0.6452, 0.5537, 0.6797, 0.5537, 0.6797, 0.5, 0.6452, 0.4462, 0.7488, 0.4462, 0.6797, 0.4462, 0.6797, 0.4462, 0.7488, 0.5556, 0.8905, 0.5018, 0.856, 0.5018, 0.7869, 0.5556, 0.7523, 0.5556, 0.7523, 0.6093, 0.7869, 0.6093, 0.856, 0.5556, 0.8905, 0.6093, 0.7869, 0.6093, 0.856, 0.6093, 0.856, 0.6093, 0.7869, 0.5018, 0.7869, 0.5556, 0.7523, 0.5556, 0.7523, 0.5018, 0.7869, 0.5556, 0.8905, 0.5018, 0.856, 0.5018, 0.856, 0.5556, 0.8905, 0.6093, 0.856, 0.5556, 0.8905, 0.5556, 0.8905, 0.6093, 0.856, 0.5556, 0.7523, 0.6093, 0.7869, 0.6093, 0.7869, 0.5556, 0.7523, 0.5018, 0.856, 0.5018, 0.7869, 0.5018, 0.7869, 0.5018, 0.856, 0.6111, 0.9977, 0.5574, 0.9631, 0.5574, 0.894, 0.6111, 0.8595, 0.6111, 0.8595, 0.6649, 0.894, 0.6649, 0.9631, 0.6111, 0.9977, 0.6111, 0.8595, 0.6649, 0.894, 0.6649, 0.894, 0.6111, 0.8595, 0.5574, 0.9631, 0.5574, 0.894, 0.5574, 0.894, 0.5574, 0.9631, 0.6649, 0.894, 0.6649, 0.9631, 0.6649, 0.9631, 0.6649, 0.894, 0.5574, 0.894, 0.6111, 0.8595, 0.6111, 0.8595, 0.5574, 0.894, 0.6111, 0.9977, 0.5574, 0.9631, 0.5574, 0.9631, 0.6111, 0.9977, 0.6649, 0.9631, 0.6111, 0.9977, 0.6111, 0.9977, 0.6649, 0.9631, 0.2778, 0.1405, 0.224, 0.106, 0.224, 0.03688, 0.2778, 0.002321, 0.2778, 0.002321, 0.3315, 0.03688, 0.3315, 0.106, 0.2778, 0.1405, 0.3315, 0.106, 0.2778, 0.1405, 0.2778, 0.1405, 0.3315, 0.106, 0.2778, 0.002321, 0.3315, 0.03688, 0.3315, 0.03688, 0.2778, 0.002321, 0.224, 0.106, 0.224, 0.03688, 0.224, 0.03688, 0.224, 0.106, 0.3315, 0.03688, 0.3315, 0.106, 0.3315, 0.106, 0.3315, 0.03688, 0.224, 0.03688, 0.2778, 0.002321, 0.2778, 0.002321, 0.224, 0.03688, 0.2778, 0.1405, 0.224, 0.106, 0.224, 0.106, 0.2778, 0.1405, 0.3333, 0.2477, 0.2796, 0.2131, 0.2796, 0.144, 0.3333, 0.1095, 0.3333, 0.1095, 0.3871, 0.144, 0.3871, 0.2131, 0.3333, 0.2477, 0.3333, 0.2477, 0.2796, 0.2131, 0.2796, 0.2131, 0.3333, 0.2477, 0.3871, 0.2131, 0.3333, 0.2477, 0.3333, 0.2477, 0.3871, 0.2131, 0.3333, 0.1095, 0.3871, 0.144, 0.3871, 0.144, 0.3333, 0.1095, 0.2796, 0.2131, 0.2796, 0.144, 0.2796, 0.144, 0.2796, 0.2131, 0.3871, 0.144, 0.3871, 0.2131, 0.3871, 0.2131, 0.3871, 0.144, 0.2796, 0.144, 0.3333, 0.1095, 0.3333, 0.1095, 0.2796, 0.144, 0.3889, 0.3548, 0.3351, 0.3203, 0.3351, 0.2512, 0.3889, 0.2166, 0.3889, 0.2166, 0.4426, 0.2512, 0.4426, 0.3203, 0.3889, 0.3548, 0.4426, 0.2512, 0.4426, 0.3203, 0.4426, 0.3203, 0.4426, 0.2512, 0.3351, 0.2512, 0.3889, 0.2166, 0.3889, 0.2166, 0.3351, 0.2512, 0.3889, 0.3548, 0.3351, 0.3203, 0.3351, 0.3203, 0.3889, 0.3548, 0.4426, 0.3203, 0.3889, 0.3548, 0.3889, 0.3548, 0.4426, 0.3203, 0.3889, 0.2166, 0.4426, 0.2512, 0.4426, 0.2512, 0.3889, 0.2166, 0.3351, 0.3203, 0.3351, 0.2512, 0.3351, 0.2512, 0.3351, 0.3203, 0.4444, 0.462, 0.3907, 0.4274, 0.3907, 0.3583, 0.4444, 0.3237, 0.4444, 0.3237, 0.4982, 0.3583, 0.4982, 0.4274, 0.4444, 0.462, 0.4982, 0.3583, 0.4982, 0.4274, 0.4982, 0.4274, 0.4982, 0.3583, 0.3907, 0.3583, 0.4444, 0.3237, 0.4444, 0.3237, 0.3907, 0.3583, 0.4444, 0.462, 0.3907, 0.4274, 0.3907, 0.4274, 0.4444, 0.462, 0.4982, 0.4274, 0.4444, 0.462, 0.4444, 0.462, 0.4982, 0.4274, 0.4444, 0.3237, 0.4982, 0.3583, 0.4982, 0.3583, 0.4444, 0.3237, 0.3907, 0.4274, 0.3907, 0.3583, 0.3907, 0.3583, 0.3907, 0.4274, 0.5, 0.5691, 0.4462, 0.5346, 0.4462, 0.4654, 0.5, 0.4309, 0.5, 0.4309, 0.5537, 0.4654, 0.5537, 0.5346, 0.5, 0.5691, 0.4462, 0.5346, 0.4462, 0.4654, 0.4462, 0.4654, 0.4462, 0.5346, 0.5537, 0.4654, 0.5537, 0.5346, 0.5537, 0.5346, 0.5537, 0.4654, 0.4462, 0.4654, 0.5, 0.4309, 0.5, 0.4309, 0.4462, 0.4654, 0.5, 0.5691, 0.4462, 0.5346, 0.4462, 0.5346, 0.5, 0.5691, 0.5537, 0.5346, 0.5, 0.5691, 0.5, 0.5691, 0.5537, 0.5346, 0.5, 0.4309, 0.5537, 0.4654, 0.5537, 0.4654, 0.5, 0.4309, 0.5556, 0.6762, 0.5018, 0.6417, 0.5018, 0.5726, 0.5556, 0.538, 0.5556, 0.538, 0.6093, 0.5726, 0.6093, 0.6417, 0.5556, 0.6762, 0.6093, 0.6417, 0.5556, 0.6762, 0.5556, 0.6762, 0.6093, 0.6417, 0.5556, 0.538, 0.6093, 0.5726, 0.6093, 0.5726, 0.5556, 0.538, 0.5018, 0.6417, 0.5018, 0.5726, 0.5018, 0.5726, 0.5018, 0.6417, 0.6093, 0.5726, 0.6093, 0.6417, 0.6093, 0.6417, 0.6093, 0.5726, 0.5018, 0.5726, 0.5556, 0.538, 0.5556, 0.538, 0.5018, 0.5726, 0.5556, 0.6762, 0.5018, 0.6417, 0.5018, 0.6417, 0.5556, 0.6762, 0.6111, 0.7834, 0.5574, 0.7488, 0.5574, 0.6797, 0.6111, 0.6452, 0.6111, 0.6452, 0.6649, 0.6797, 0.6649, 0.7488, 0.6111, 0.7834, 0.6649, 0.7488, 0.6111, 0.7834, 0.6111, 0.7834, 0.6649, 0.7488, 0.6111, 0.6452, 0.6649, 0.6797, 0.6649, 0.6797, 0.6111, 0.6452, 0.5574, 0.7488, 0.5574, 0.6797, 0.5574, 0.6797, 0.5574, 0.7488, 0.6649, 0.6797, 0.6649, 0.7488, 0.6649, 0.7488, 0.6649, 0.6797, 0.5574, 0.6797, 0.6111, 0.6452, 0.6111, 0.6452, 0.5574, 0.6797, 0.6111, 0.7834, 0.5574, 0.7488, 0.5574, 0.7488, 0.6111, 0.7834, 0.6667, 0.8905, 0.6129, 0.856, 0.6129, 0.7869, 0.6667, 0.7523, 0.6667, 0.7523, 0.7204, 0.7869, 0.7204, 0.856, 0.6667, 0.8905, 0.6129, 0.7869, 0.6667, 0.7523, 0.6667, 0.7523, 0.6129, 0.7869, 0.6667, 0.8905, 0.6129, 0.856, 0.6129, 0.856, 0.6667, 0.8905, 0.7204, 0.856, 0.6667, 0.8905, 0.6667, 0.8905, 0.7204, 0.856, 0.6667, 0.7523, 0.7204, 0.7869, 0.7204, 0.7869, 0.6667, 0.7523, 0.6129, 0.856, 0.6129, 0.7869, 0.6129, 0.7869, 0.6129, 0.856, 0.7204, 0.7869, 0.7204, 0.856, 0.7204, 0.856, 0.7204, 0.7869, 0.7222, 0.9977, 0.6685, 0.9631, 0.6685, 0.894, 0.7222, 0.8595, 0.7222, 0.8595, 0.776, 0.894, 0.776, 0.9631, 0.7222, 0.9977, 0.776, 0.894, 0.776, 0.9631, 0.776, 0.9631, 0.776, 0.894, 0.6685, 0.894, 0.7222, 0.8595, 0.7222, 0.8595, 0.6685, 0.894, 0.7222, 0.9977, 0.6685, 0.9631, 0.6685, 0.9631, 0.7222, 0.9977, 0.776, 0.9631, 0.7222, 0.9977, 0.7222, 0.9977, 0.776, 0.9631, 0.7222, 0.8595, 0.776, 0.894, 0.776, 0.894, 0.7222, 0.8595, 0.6685, 0.9631, 0.6685, 0.894, 0.6685, 0.894, 0.6685, 0.9631, 0.3889, 0.1405, 0.3351, 0.106, 0.3351, 0.03688, 0.3889, 0.002321, 0.3889, 0.002321, 0.4426, 0.03688, 0.4426, 0.106, 0.3889, 0.1405, 0.4426, 0.03688, 0.4426, 0.106, 0.4426, 0.106, 0.4426, 0.03688, 0.3351, 0.03688, 0.3889, 0.002321, 0.3889, 0.002321, 0.3351, 0.03688, 0.3889, 0.1405, 0.3351, 0.106, 0.3351, 0.106, 0.3889, 0.1405, 0.4426, 0.106, 0.3889, 0.1405, 0.3889, 0.1405, 0.4426, 0.106, 0.3889, 0.002321, 0.4426, 0.03688, 0.4426, 0.03688, 0.3889, 0.002321, 0.3351, 0.106, 0.3351, 0.03688, 0.3351, 0.03688, 0.3351, 0.106, 0.4444, 0.2477, 0.3907, 0.2131, 0.3907, 0.144, 0.4444, 0.1095, 0.4444, 0.1095, 0.4982, 0.144, 0.4982, 0.2131, 0.4444, 0.2477, 0.4444, 0.1095, 0.4982, 0.144, 0.4982, 0.144, 0.4444, 0.1095, 0.3907, 0.2131, 0.3907, 0.144, 0.3907, 0.144, 0.3907, 0.2131, 0.4982, 0.144, 0.4982, 0.2131, 0.4982, 0.2131, 0.4982, 0.144, 0.3907, 0.144, 0.4444, 0.1095, 0.4444, 0.1095, 0.3907, 0.144, 0.4444, 0.2477, 0.3907, 0.2131, 0.3907, 0.2131, 0.4444, 0.2477, 0.4982, 0.2131, 0.4444, 0.2477, 0.4444, 0.2477, 0.4982, 0.2131, 0.5, 0.3548, 0.4462, 0.3203, 0.4462, 0.2512, 0.5, 0.2166, 0.5, 0.2166, 0.5537, 0.2512, 0.5537, 0.3203, 0.5, 0.3548, 0.5537, 0.3203, 0.5, 0.3548, 0.5, 0.3548, 0.5537, 0.3203, 0.5, 0.2166, 0.5537, 0.2512, 0.5537, 0.2512, 0.5, 0.2166, 0.4462, 0.3203, 0.4462, 0.2512, 0.4462, 0.2512, 0.4462, 0.3203, 0.5537, 0.2512, 0.5537, 0.3203, 0.5537, 0.3203, 0.5537, 0.2512, 0.4462, 0.2512, 0.5, 0.2166, 0.5, 0.2166, 0.4462, 0.2512, 0.5, 0.3548, 0.4462, 0.3203, 0.4462, 0.3203, 0.5, 0.3548, 0.5556, 0.462, 0.5018, 0.4274, 0.5018, 0.3583, 0.5556, 0.3237, 0.5556, 0.3237, 0.6093, 0.3583, 0.6093, 0.4274, 0.5556, 0.462, 0.5556, 0.462, 0.5018, 0.4274, 0.5018, 0.4274, 0.5556, 0.462, 0.6093, 0.4274, 0.5556, 0.462, 0.5556, 0.462, 0.6093, 0.4274, 0.5556, 0.3237, 0.6093, 0.3583, 0.6093, 0.3583, 0.5556, 0.3237, 0.5018, 0.4274, 0.5018, 0.3583, 0.5018, 0.3583, 0.5018, 0.4274, 0.6093, 0.3583, 0.6093, 0.4274, 0.6093, 0.4274, 0.6093, 0.3583, 0.5018, 0.3583, 0.5556, 0.3237, 0.5556, 0.3237, 0.5018, 0.3583, 0.6111, 0.5691, 0.5574, 0.5346, 0.5574, 0.4654, 0.6111, 0.4309, 0.6111, 0.4309, 0.6649, 0.4654, 0.6649, 0.5346, 0.6111, 0.5691, 0.6649, 0.4654, 0.6649, 0.5346, 0.6649, 0.5346, 0.6649, 0.4654, 0.5574, 0.4654, 0.6111, 0.4309, 0.6111, 0.4309, 0.5574, 0.4654, 0.6111, 0.5691, 0.5574, 0.5346, 0.5574, 0.5346, 0.6111, 0.5691, 0.6649, 0.5346, 0.6111, 0.5691, 0.6111, 0.5691, 0.6649, 0.5346, 0.6111, 0.4309, 0.6649, 0.4654, 0.6649, 0.4654, 0.6111, 0.4309, 0.5574, 0.5346, 0.5574, 0.4654, 0.5574, 0.4654, 0.5574, 0.5346, 0.6667, 0.6762, 0.6129, 0.6417, 0.6129, 0.5726, 0.6667, 0.538, 0.6667, 0.538, 0.7204, 0.5726, 0.7204, 0.6417, 0.6667, 0.6762, 0.7204, 0.5726, 0.7204, 0.6417, 0.7204, 0.6417, 0.7204, 0.5726, 0.6129, 0.5726, 0.6667, 0.538, 0.6667, 0.538, 0.6129, 0.5726, 0.6667, 0.6762, 0.6129, 0.6417, 0.6129, 0.6417, 0.6667, 0.6762, 0.7204, 0.6417, 0.6667, 0.6762, 0.6667, 0.6762, 0.7204, 0.6417, 0.6667, 0.538, 0.7204, 0.5726, 0.7204, 0.5726, 0.6667, 0.538, 0.6129, 0.6417, 0.6129, 0.5726, 0.6129, 0.5726, 0.6129, 0.6417, 0.7222, 0.7834, 0.6685, 0.7488, 0.6685, 0.6797, 0.7222, 0.6452, 0.7222, 0.6452, 0.776, 0.6797, 0.776, 0.7488, 0.7222, 0.7834, 0.6685, 0.7488, 0.6685, 0.6797, 0.6685, 0.6797, 0.6685, 0.7488, 0.776, 0.6797, 0.776, 0.7488, 0.776, 0.7488, 0.776, 0.6797, 0.6685, 0.6797, 0.7222, 0.6452, 0.7222, 0.6452, 0.6685, 0.6797, 0.7222, 0.7834, 0.6685, 0.7488, 0.6685, 0.7488, 0.7222, 0.7834, 0.776, 0.7488, 0.7222, 0.7834, 0.7222, 0.7834, 0.776, 0.7488, 0.7222, 0.6452, 0.776, 0.6797, 0.776, 0.6797, 0.7222, 0.6452, 0.7778, 0.8905, 0.724, 0.856, 0.724, 0.7869, 0.7778, 0.7523, 0.7778, 0.7523, 0.8315, 0.7869, 0.8315, 0.856, 0.7778, 0.8905, 0.8315, 0.856, 0.7778, 0.8905, 0.7778, 0.8905, 0.8315, 0.856, 0.7778, 0.7523, 0.8315, 0.7869, 0.8315, 0.7869, 0.7778, 0.7523, 0.724, 0.856, 0.724, 0.7869, 0.724, 0.7869, 0.724, 0.856, 0.8315, 0.7869, 0.8315, 0.856, 0.8315, 0.856, 0.8315, 0.7869, 0.724, 0.7869, 0.7778, 0.7523, 0.7778, 0.7523, 0.724, 0.7869, 0.7778, 0.8905, 0.724, 0.856, 0.724, 0.856, 0.7778, 0.8905, 0.5, 0.1405, 0.4462, 0.106, 0.4462, 0.03688, 0.5, 0.002321, 0.5, 0.002321, 0.5537, 0.03688, 0.5537, 0.106, 0.5, 0.1405, 0.5537, 0.106, 0.5, 0.1405, 0.5, 0.1405, 0.5537, 0.106, 0.5, 0.002321, 0.5537, 0.03688, 0.5537, 0.03688, 0.5, 0.002321, 0.4462, 0.106, 0.4462, 0.03688, 0.4462, 0.03688, 0.4462, 0.106, 0.5537, 0.03688, 0.5537, 0.106, 0.5537, 0.106, 0.5537, 0.03688, 0.4462, 0.03688, 0.5, 0.002321, 0.5, 0.002321, 0.4462, 0.03688, 0.5, 0.1405, 0.4462, 0.106, 0.4462, 0.106, 0.5, 0.1405, 0.5556, 0.2477, 0.5018, 0.2131, 0.5018, 0.144, 0.5556, 0.1095, 0.5556, 0.1095, 0.6093, 0.144, 0.6093, 0.2131, 0.5556, 0.2477, 0.5018, 0.144, 0.5556, 0.1095, 0.5556, 0.1095, 0.5018, 0.144, 0.5556, 0.2477, 0.5018, 0.2131, 0.5018, 0.2131, 0.5556, 0.2477, 0.6093, 0.2131, 0.5556, 0.2477, 0.5556, 0.2477, 0.6093, 0.2131, 0.5556, 0.1095, 0.6093, 0.144, 0.6093, 0.144, 0.5556, 0.1095, 0.5018, 0.2131, 0.5018, 0.144, 0.5018, 0.144, 0.5018, 0.2131, 0.6093, 0.144, 0.6093, 0.2131, 0.6093, 0.2131, 0.6093, 0.144, 0.6111, 0.3548, 0.5574, 0.3203, 0.5574, 0.2512, 0.6111, 0.2166, 0.6111, 0.2166, 0.6649, 0.2512, 0.6649, 0.3203, 0.6111, 0.3548, 0.6649, 0.2512, 0.6649, 0.3203, 0.6649, 0.3203, 0.6649, 0.2512, 0.5574, 0.2512, 0.6111, 0.2166, 0.6111, 0.2166, 0.5574, 0.2512, 0.6111, 0.3548, 0.5574, 0.3203, 0.5574, 0.3203, 0.6111, 0.3548, 0.6649, 0.3203, 0.6111, 0.3548, 0.6111, 0.3548, 0.6649, 0.3203, 0.6111, 0.2166, 0.6649, 0.2512, 0.6649, 0.2512, 0.6111, 0.2166, 0.5574, 0.3203, 0.5574, 0.2512, 0.5574, 0.2512, 0.5574, 0.3203, 0.6667, 0.462, 0.6129, 0.4274, 0.6129, 0.3583, 0.6667, 0.3237, 0.6667, 0.3237, 0.7204, 0.3583, 0.7204, 0.4274, 0.6667, 0.462, 0.7204, 0.3583, 0.7204, 0.4274, 0.7204, 0.4274, 0.7204, 0.3583, 0.6129, 0.3583, 0.6667, 0.3237, 0.6667, 0.3237, 0.6129, 0.3583, 0.6667, 0.462, 0.6129, 0.4274, 0.6129, 0.4274, 0.6667, 0.462, 0.7204, 0.4274, 0.6667, 0.462, 0.6667, 0.462, 0.7204, 0.4274, 0.6667, 0.3237, 0.7204, 0.3583, 0.7204, 0.3583, 0.6667, 0.3237, 0.6129, 0.4274, 0.6129, 0.3583, 0.6129, 0.3583, 0.6129, 0.4274, 0.7222, 0.5691, 0.6685, 0.5346, 0.6685, 0.4654, 0.7222, 0.4309, 0.7222, 0.4309, 0.776, 0.4654, 0.776, 0.5346, 0.7222, 0.5691, 0.7222, 0.4309, 0.776, 0.4654, 0.776, 0.4654, 0.7222, 0.4309, 0.6685, 0.5346, 0.6685, 0.4654, 0.6685, 0.4654, 0.6685, 0.5346, 0.776, 0.4654, 0.776, 0.5346, 0.776, 0.5346, 0.776, 0.4654, 0.6685, 0.4654, 0.7222, 0.4309, 0.7222, 0.4309, 0.6685, 0.4654, 0.7222, 0.5691, 0.6685, 0.5346, 0.6685, 0.5346, 0.7222, 0.5691, 0.776, 0.5346, 0.7222, 0.5691, 0.7222, 0.5691, 0.776, 0.5346, 0.7778, 0.6762, 0.724, 0.6417, 0.724, 0.5726, 0.7778, 0.538, 0.7778, 0.538, 0.8315, 0.5726, 0.8315, 0.6417, 0.7778, 0.6762, 0.8315, 0.6417, 0.7778, 0.6762, 0.7778, 0.6762, 0.8315, 0.6417, 0.7778, 0.538, 0.8315, 0.5726, 0.8315, 0.5726, 0.7778, 0.538, 0.724, 0.6417, 0.724, 0.5726, 0.724, 0.5726, 0.724, 0.6417, 0.8315, 0.5726, 0.8315, 0.6417, 0.8315, 0.6417, 0.8315, 0.5726, 0.724, 0.5726, 0.7778, 0.538, 0.7778, 0.538, 0.724, 0.5726, 0.7778, 0.6762, 0.724, 0.6417, 0.724, 0.6417, 0.7778, 0.6762, 0.8333, 0.7834, 0.7796, 0.7488, 0.7796, 0.6797, 0.8333, 0.6452, 0.8333, 0.6452, 0.8871, 0.6797, 0.8871, 0.7488, 0.8333, 0.7834, 0.8333, 0.7834, 0.7796, 0.7488, 0.7796, 0.7488, 0.8333, 0.7834, 0.8871, 0.7488, 0.8333, 0.7834, 0.8333, 0.7834, 0.8871, 0.7488, 0.8333, 0.6452, 0.8871, 0.6797, 0.8871, 0.6797, 0.8333, 0.6452, 0.7796, 0.7488, 0.7796, 0.6797, 0.7796, 0.6797, 0.7796, 0.7488, 0.8871, 0.6797, 0.8871, 0.7488, 0.8871, 0.7488, 0.8871, 0.6797, 0.7796, 0.6797, 0.8333, 0.6452, 0.8333, 0.6452, 0.7796, 0.6797, 0.6111, 0.1405, 0.5574, 0.106, 0.5574, 0.03688, 0.6111, 0.002321, 0.6111, 0.002321, 0.6649, 0.03688, 0.6649, 0.106, 0.6111, 0.1405, 0.6649, 0.03688, 0.6649, 0.106, 0.6649, 0.106, 0.6649, 0.03688, 0.5574, 0.03688, 0.6111, 0.002321, 0.6111, 0.002321, 0.5574, 0.03688, 0.6111, 0.1405, 0.5574, 0.106, 0.5574, 0.106, 0.6111, 0.1405, 0.6649, 0.106, 0.6111, 0.1405, 0.6111, 0.1405, 0.6649, 0.106, 0.6111, 0.002321, 0.6649, 0.03688, 0.6649, 0.03688, 0.6111, 0.002321, 0.5574, 0.106, 0.5574, 0.03688, 0.5574, 0.03688, 0.5574, 0.106, 0.6667, 0.2477, 0.6129, 0.2131, 0.6129, 0.144, 0.6667, 0.1095, 0.6667, 0.1095, 0.7204, 0.144, 0.7204, 0.2131, 0.6667, 0.2477, 0.7204, 0.144, 0.7204, 0.2131, 0.7204, 0.2131, 0.7204, 0.144, 0.6129, 0.144, 0.6667, 0.1095, 0.6667, 0.1095, 0.6129, 0.144, 0.6667, 0.2477, 0.6129, 0.2131, 0.6129, 0.2131, 0.6667, 0.2477, 0.7204, 0.2131, 0.6667, 0.2477, 0.6667, 0.2477, 0.7204, 0.2131, 0.6667, 0.1095, 0.7204, 0.144, 0.7204, 0.144, 0.6667, 0.1095, 0.6129, 0.2131, 0.6129, 0.144, 0.6129, 0.144, 0.6129, 0.2131, 0.7222, 0.3548, 0.6685, 0.3203, 0.6685, 0.2512, 0.7222, 0.2166, 0.7222, 0.2166, 0.776, 0.2512, 0.776, 0.3203, 0.7222, 0.3548, 0.6685, 0.3203, 0.6685, 0.2512, 0.6685, 0.2512, 0.6685, 0.3203, 0.776, 0.2512, 0.776, 0.3203, 0.776, 0.3203, 0.776, 0.2512, 0.6685, 0.2512, 0.7222, 0.2166, 0.7222, 0.2166, 0.6685, 0.2512, 0.7222, 0.3548, 0.6685, 0.3203, 0.6685, 0.3203, 0.7222, 0.3548, 0.776, 0.3203, 0.7222, 0.3548, 0.7222, 0.3548, 0.776, 0.3203, 0.7222, 0.2166, 0.776, 0.2512, 0.776, 0.2512, 0.7222, 0.2166, 0.7778, 0.462, 0.724, 0.4274, 0.724, 0.3583, 0.7778, 0.3237, 0.7778, 0.3237, 0.8315, 0.3583, 0.8315, 0.4274, 0.7778, 0.462, 0.8315, 0.4274, 0.7778, 0.462, 0.7778, 0.462, 0.8315, 0.4274, 0.7778, 0.3237, 0.8315, 0.3583, 0.8315, 0.3583, 0.7778, 0.3237, 0.724, 0.4274, 0.724, 0.3583, 0.724, 0.3583, 0.724, 0.4274, 0.8315, 0.3583, 0.8315, 0.4274, 0.8315, 0.4274, 0.8315, 0.3583, 0.724, 0.3583, 0.7778, 0.3237, 0.7778, 0.3237, 0.724, 0.3583, 0.7778, 0.462, 0.724, 0.4274, 0.724, 0.4274, 0.7778, 0.462, 0.8333, 0.5691, 0.7796, 0.5346, 0.7796, 0.4654, 0.8333, 0.4309, 0.8333, 0.4309, 0.8871, 0.4654, 0.8871, 0.5346, 0.8333, 0.5691, 0.8871, 0.5346, 0.8333, 0.5691, 0.8333, 0.5691, 0.8871, 0.5346, 0.8333, 0.4309, 0.8871, 0.4654, 0.8871, 0.4654, 0.8333, 0.4309, 0.7796, 0.5346, 0.7796, 0.4654, 0.7796, 0.4654, 0.7796, 0.5346, 0.8871, 0.4654, 0.8871, 0.5346, 0.8871, 0.5346, 0.8871, 0.4654, 0.7796, 0.4654, 0.8333, 0.4309, 0.8333, 0.4309, 0.7796, 0.4654, 0.8333, 0.5691, 0.7796, 0.5346, 0.7796, 0.5346, 0.8333, 0.5691, 0.8889, 0.6762, 0.8351, 0.6417, 0.8351, 0.5726, 0.8889, 0.538, 0.8889, 0.538, 0.9426, 0.5726, 0.9426, 0.6417, 0.8889, 0.6762, 0.8351, 0.5726, 0.8889, 0.538, 0.8889, 0.538, 0.8351, 0.5726, 0.8889, 0.6762, 0.8351, 0.6417, 0.8351, 0.6417, 0.8889, 0.6762, 0.9426, 0.6417, 0.8889, 0.6762, 0.8889, 0.6762, 0.9426, 0.6417, 0.8889, 0.538, 0.9426, 0.5726, 0.9426, 0.5726, 0.8889, 0.538, 0.8351, 0.6417, 0.8351, 0.5726, 0.8351, 0.5726, 0.8351, 0.6417, 0.9426, 0.5726, 0.9426, 0.6417, 0.9426, 0.6417, 0.9426, 0.5726, 0.7222, 0.1405, 0.6685, 0.106, 0.6685, 0.03688, 0.7222, 0.002321, 0.7222, 0.002321, 0.776, 0.03688, 0.776, 0.106, 0.7222, 0.1405, 0.776, 0.03688, 0.776, 0.106, 0.776, 0.106, 0.776, 0.03688, 0.6685, 0.03688, 0.7222, 0.002321, 0.7222, 0.002321, 0.6685, 0.03688, 0.7222, 0.1405, 0.6685, 0.106, 0.6685, 0.106, 0.7222, 0.1405, 0.776, 0.106, 0.7222, 0.1405, 0.7222, 0.1405, 0.776, 0.106, 0.7222, 0.002321, 0.776, 0.03688, 0.776, 0.03688, 0.7222, 0.002321, 0.6685, 0.106, 0.6685, 0.03688, 0.6685, 0.03688, 0.6685, 0.106, 0.7778, 0.2477, 0.724, 0.2131, 0.724, 0.144, 0.7778, 0.1095, 0.7778, 0.1095, 0.8315, 0.144, 0.8315, 0.2131, 0.7778, 0.2477, 0.8315, 0.144, 0.8315, 0.2131, 0.8315, 0.2131, 0.8315, 0.144, 0.724, 0.144, 0.7778, 0.1095, 0.7778, 0.1095, 0.724, 0.144, 0.7778, 0.2477, 0.724, 0.2131, 0.724, 0.2131, 0.7778, 0.2477, 0.8315, 0.2131, 0.7778, 0.2477, 0.7778, 0.2477, 0.8315, 0.2131, 0.7778, 0.1095, 0.8315, 0.144, 0.8315, 0.144, 0.7778, 0.1095, 0.724, 0.2131, 0.724, 0.144, 0.724, 0.144, 0.724, 0.2131, 0.8333, 0.3548, 0.7796, 0.3203, 0.7796, 0.2512, 0.8333, 0.2166, 0.8333, 0.2166, 0.8871, 0.2512, 0.8871, 0.3203, 0.8333, 0.3548, 0.8333, 0.2166, 0.8871, 0.2512, 0.8871, 0.2512, 0.8333, 0.2166, 0.7796, 0.3203, 0.7796, 0.2512, 0.7796, 0.2512, 0.7796, 0.3203, 0.8871, 0.2512, 0.8871, 0.3203, 0.8871, 0.3203, 0.8871, 0.2512, 0.7796, 0.2512, 0.8333, 0.2166, 0.8333, 0.2166, 0.7796, 0.2512, 0.8333, 0.3548, 0.7796, 0.3203, 0.7796, 0.3203, 0.8333, 0.3548, 0.8871, 0.3203, 0.8333, 0.3548, 0.8333, 0.3548, 0.8871, 0.3203, 0.8889, 0.462, 0.8351, 0.4274, 0.8351, 0.3583, 0.8889, 0.3237, 0.8889, 0.3237, 0.9426, 0.3583, 0.9426, 0.4274, 0.8889, 0.462, 0.9426, 0.4274, 0.8889, 0.462, 0.8889, 0.462, 0.9426, 0.4274, 0.8889, 0.3237, 0.9426, 0.3583, 0.9426, 0.3583, 0.8889, 0.3237, 0.8351, 0.4274, 0.8351, 0.3583, 0.8351, 0.3583, 0.8351, 0.4274, 0.9426, 0.3583, 0.9426, 0.4274, 0.9426, 0.4274, 0.9426, 0.3583, 0.8351, 0.3583, 0.8889, 0.3237, 0.8889, 0.3237, 0.8351, 0.3583, 0.8889, 0.462, 0.8351, 0.4274, 0.8351, 0.4274, 0.8889, 0.462, 0.9444, 0.5691, 0.8907, 0.5346, 0.8907, 0.4654, 0.9444, 0.4309, 0.9444, 0.4309, 0.9982, 0.4654, 0.9982, 0.5346, 0.9444, 0.5691, 0.9444, 0.5691, 0.8907, 0.5346, 0.8907, 0.5346, 0.9444, 0.5691, 0.9982, 0.5346, 0.9444, 0.5691, 0.9444, 0.5691, 0.9982, 0.5346, 0.9444, 0.4309, 0.9982, 0.4654, 0.9982, 0.4654, 0.9444, 0.4309, 0.8907, 0.5346, 0.8907, 0.4654, 0.8907, 0.4654, 0.8907, 0.5346, 0.9982, 0.4654, 0.9982, 0.5346, 0.9982, 0.5346, 0.9982, 0.4654, 0.8907, 0.4654, 0.9444, 0.4309, 0.9444, 0.4309, 0.8907, 0.4654])
me_hex_grid.materials.append(mat_material_001)
me_hex_grid.update()

# ---- objects
ob_hex_grid = bpy.data.objects.new('Hex.Grid', me_hex_grid)
ob_light = bpy.data.objects.new('Light', light_light)
ob_camera = bpy.data.objects.new('Camera', cam_camera)

# ---- transforms, parenting, visibility, modifiers, constraints
ob_hex_grid.location = (0.0, 0.0, 0.0)
_m = ob_hex_grid.modifiers.new('Auto Smooth', 'NODES')
_m.node_group = ng_auto_smooth
_gi = [s.identifier for s in ng_auto_smooth.interface.items_tree if s.item_type == 'SOCKET' and s.in_out == 'INPUT']
_m[_gi[1]] = 0.5236  # Angle
ob_light.location = (4.076, 1.005, 5.904)
ob_light.rotation_euler = (0.6503, 0.05522, 1.866)
ob_light.lock_rotations_4d = False
ob_light.empty_display_type = 'ARROWS'
ob_light.color = (0.0, 0.0, 0.0, 0.0)
ob_light.lineart.crease_threshold = 0.0
ob_camera.location = (7.359, -6.926, 4.958)
ob_camera.rotation_euler = (1.109, 0.0, 0.8149)
ob_camera.lock_rotations_4d = False
ob_camera.empty_display_type = 'ARROWS'
ob_camera.color = (0.0, 0.0, 0.0, 0.0)
ob_camera.display_type = 'WIRE'
ob_camera.lineart.crease_threshold = 0.0

# ---- collection membership
scene.collection.objects.link(ob_hex_grid)
col_collection.objects.link(ob_light)
col_collection.objects.link(ob_camera)

# ---- scene / render settings (as saved in the file)
scene.camera = ob_camera
scene.frame_start = 1; scene.frame_end = 250; scene.frame_set(1)
scene.render.engine = 'BLENDER_EEVEE_NEXT'
scene.cycles.sampling_pattern = 'TABULATED_SOBOL'
bpy.context.view_layer.update()

